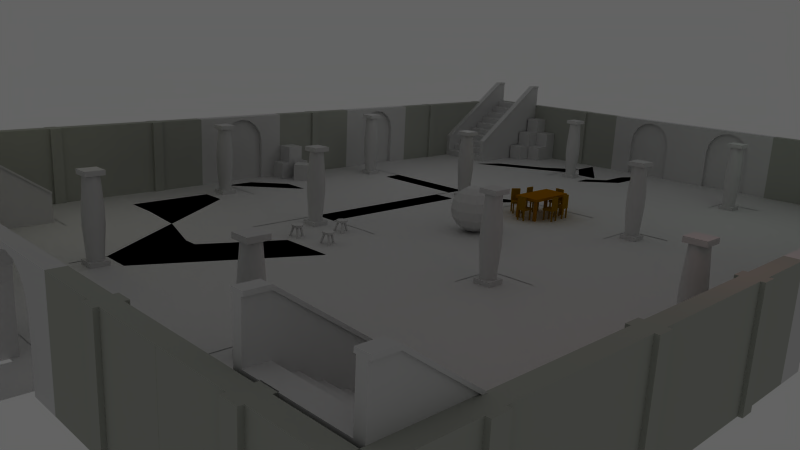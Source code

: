 # Source: navMesh.blend  (saved by Blender 2.49.2; exported with 4.5.12 LTS)
import bpy
from mathutils import Matrix  # noqa: F401  (used for matrix-valued properties, if any)

bpy.ops.wm.read_factory_settings(use_empty=True)
scene = bpy.context.scene
scene.name = 'Scene'

# ---- collections
col_collection_1 = bpy.data.collections.new('Collection 1'); scene.collection.children.link(col_collection_1)

# ---- materials (node trees are filled in below, after node groups)
mat_door2_001 = bpy.data.materials.new('door2.001')
mat_door2_001.alpha_threshold = 0.0
mat_door2_001.roughness = 0.5
mat_door2_001.line_color = (0.0, 0.0, 0.0, 1.0)
mat_roundchair = bpy.data.materials.new('roundchair')
mat_roundchair.alpha_threshold = 0.0
mat_roundchair.roughness = 0.5
mat_roundchair.line_color = (0.0, 0.0, 0.0, 1.0)
mat_woodenbox = bpy.data.materials.new('woodenbox')
mat_woodenbox.alpha_threshold = 0.0
mat_woodenbox.roughness = 0.5
mat_woodenbox.line_color = (0.0, 0.0, 0.0, 1.0)
mat_column = bpy.data.materials.new('column')
mat_column.alpha_threshold = 0.0
mat_column.preview_render_type = 'FLAT'
mat_column.diffuse_color = (0.7858, 0.786, 0.7858, 1.0)
mat_column.roughness = 0.5
mat_column.line_color = (0.0, 0.0, 0.0, 1.0)
mat_chair = bpy.data.materials.new('chair')
mat_chair.alpha_threshold = 0.0
mat_chair.diffuse_color = (0.5415, 0.3674, 0.01925, 1.0)
mat_chair.specular_color = (0.1518, 0.1493, 0.1493)
mat_chair.roughness = 0.5
mat_chair.line_color = (0.0, 0.0, 0.0, 1.0)
mat_door = bpy.data.materials.new('door')
mat_door.alpha_threshold = 0.0
mat_door.roughness = 0.5
mat_door.line_color = (0.0, 0.0, 0.0, 1.0)
mat_staircase = bpy.data.materials.new('staircase')
mat_staircase.alpha_threshold = 0.0
mat_staircase.roughness = 0.5
mat_staircase.line_color = (0.0, 0.0, 0.0, 1.0)
mat_wall = bpy.data.materials.new('wall')
mat_wall.alpha_threshold = 0.0
mat_wall.diffuse_color = (0.6298, 0.642, 0.6055, 1.0)
mat_wall.roughness = 0.5
mat_wall.line_color = (0.0, 0.0, 0.0, 1.0)
mat_floor8x8 = bpy.data.materials.new('floor8x8')
mat_floor8x8.alpha_threshold = 0.0
mat_floor8x8.roughness = 0.5
mat_floor8x8.line_color = (0.0, 0.0, 0.0, 1.0)
mat_table = bpy.data.materials.new('table')
mat_table.alpha_threshold = 0.0
mat_table.diffuse_color = (0.5997, 0.3623, 0.01086, 1.0)
mat_table.specular_color = (0.3903, 0.3839, 0.3839)
mat_table.roughness = 0.5
mat_table.line_color = (0.0, 0.0, 0.0, 1.0)

# ---- material node trees

# ---- world
world_world = bpy.data.worlds.new('World'); scene.world = world_world
world_world.color = (0.3868, 0.3868, 0.3868)
world_world.use_sun_shadow = False
world_world.sun_shadow_jitter_overblur = 0.0
world_world.cycles.sampling_method = 'MANUAL'
world_world.cycles.sample_map_resolution = 256

# ---- cameras
cam_camera = bpy.data.cameras.new('Camera')
cam_camera.passepartout_alpha = 0.2
cam_camera.clip_end = 100.0
cam_camera.lens = 35.0
cam_camera.ortho_scale = 7.314
cam_camera.show_passepartout = False
cam_camera.show_safe_areas = True
cam_camera.dof.focus_distance = 0.0
cam_camera.dof.aperture_fstop = 128.0

# ---- lights
light_spot_003 = bpy.data.lights.new('Spot.003', 'POINT')
light_spot_003.color = (1.0, 0.3865, 0.3629)
light_spot_003.transmission_factor = 0.0
light_spot_003.cutoff_distance = 30.0
light_spot_003.energy = 40.0
light_spot_003.shadow_buffer_clip_start = 1.001
light_spot_003.shadow_soft_size = 1.0
light_spot_003.shadow_maximum_resolution = 0.006
light_spot_003.use_absolute_resolution = True
light_spot_003.cycles.use_multiple_importance_sampling = False
light_spot_002 = bpy.data.lights.new('Spot.002', 'POINT')
light_spot_002.color = (1.0, 1.0, 0.5045)
light_spot_002.transmission_factor = 0.0
light_spot_002.cutoff_distance = 30.0
light_spot_002.energy = 40.0
light_spot_002.shadow_buffer_clip_start = 1.001
light_spot_002.shadow_soft_size = 1.0
light_spot_002.shadow_maximum_resolution = 0.006
light_spot_002.use_absolute_resolution = True
light_spot_002.cycles.use_multiple_importance_sampling = False
light_spot_001 = bpy.data.lights.new('Spot.001', 'POINT')
light_spot_001.transmission_factor = 0.0
light_spot_001.cutoff_distance = 30.0
light_spot_001.energy = 52.81
light_spot_001.shadow_buffer_clip_start = 1.001
light_spot_001.shadow_soft_size = 1.0
light_spot_001.shadow_maximum_resolution = 0.006
light_spot_001.use_absolute_resolution = True
light_spot_001.cycles.use_multiple_importance_sampling = False
light_spot = bpy.data.lights.new('Spot', 'POINT')
light_spot.color = (0.5989, 0.8348, 0.6343)
light_spot.transmission_factor = 0.0
light_spot.cutoff_distance = 30.0
light_spot.energy = 60.0
light_spot.shadow_buffer_clip_start = 1.001
light_spot.shadow_soft_size = 1.0
light_spot.shadow_maximum_resolution = 0.006
light_spot.use_absolute_resolution = True
light_spot.cycles.use_multiple_importance_sampling = False

# ---- meshes
me_playerpos = bpy.data.meshes.new('playerPos')
me_playerpos.from_pydata([(0.0, 0.0, 1.0), (0.3827, 0.0, 0.9239), (0.7071, 0.0, 0.7071), (0.9239, 0.0, 0.3827), (1.0, 0.0, -1.391e-08), (0.9239, 0.0, -0.3827), (0.7071, 0.0, -0.7071), (0.3827, 0.0, -0.9239), (0.2706, 0.2706, -0.9239), (0.5, 0.5, -0.7071), (0.6533, 0.6533, -0.3827), (0.7071, 0.7071, 0.0), (0.6533, 0.6533, 0.3827), (0.5, 0.5, 0.7071), (0.2706, 0.2706, 0.9239), (-3.72e-08, 0.3827, 0.9239), (-5.088e-08, 0.7071, 0.7071), (-8.109e-08, 0.9239, 0.3827), (-8.429e-08, 1.0, 0.0), (-8.109e-08, 0.9239, -0.3827), (-5.088e-08, 0.7071, -0.7071), (-1.613e-08, 0.3827, -0.9239), (-0.2706, 0.2706, -0.9239), (-0.5, 0.5, -0.7071), (-0.6533, 0.6533, -0.3827), (-0.7071, 0.7071, 0.0), (-0.6533, 0.6533, 0.3827), (-0.5, 0.5, 0.7071), (-0.2706, 0.2706, 0.9239), (-0.3827, -7.935e-08, 0.9239), (-0.7071, -1.141e-07, 0.7071), (-0.9239, -1.654e-07, 0.3827), (-1.0, -1.686e-07, 0.0), (-0.9239, -1.654e-07, -0.3827), (-0.7071, -9.302e-08, -0.7071), (-0.3827, -3.72e-08, -0.9239), (-6.159e-08, -1.013e-14, -1.0), (-0.2706, -0.2706, -0.9239), (-0.5, -0.5, -0.7071), (-0.6533, -0.6533, -0.3827), (-0.7071, -0.7071, 0.0), (-0.6533, -0.6533, 0.3827), (-0.5, -0.5, 0.7071), (-0.2706, -0.2706, 0.9239), (1.215e-07, -0.3827, 0.9239), (1.773e-07, -0.7071, 0.7071), (2.497e-07, -0.9239, 0.3827), (2.529e-07, -1.0, 0.0), (2.497e-07, -0.9239, -0.3827), (1.562e-07, -0.7071, -0.7071), (7.935e-08, -0.3827, -0.9239), (0.2706, -0.2706, -0.9239), (0.5, -0.5, -0.7071), (0.6533, -0.6533, -0.3827), (0.7071, -0.7071, 0.0), (0.6533, -0.6533, 0.3827), (0.5, -0.5, 0.7071), (0.2706, -0.2706, 0.9239)], [], [(36, 8, 7), (7, 8, 9, 6), (6, 9, 10, 5), (5, 10, 11, 4), (4, 11, 12, 3), (3, 12, 13, 2), (2, 13, 14, 1), (14, 0, 1), (15, 0, 14), (13, 16, 15, 14), (12, 17, 16, 13), (11, 18, 17, 12), (10, 19, 18, 11), (9, 20, 19, 10), (8, 21, 20, 9), (36, 21, 8), (36, 22, 21), (21, 22, 23, 20), (20, 23, 24, 19), (19, 24, 25, 18), (18, 25, 26, 17), (17, 26, 27, 16), (16, 27, 28, 15), (28, 0, 15), (29, 0, 28), (27, 30, 29, 28), (26, 31, 30, 27), (25, 32, 31, 26), (24, 33, 32, 25), (23, 34, 33, 24), (22, 35, 34, 23), (36, 35, 22), (36, 37, 35), (35, 37, 38, 34), (34, 38, 39, 33), (33, 39, 40, 32), (32, 40, 41, 31), (31, 41, 42, 30), (30, 42, 43, 29), (43, 0, 29), (44, 0, 43), (42, 45, 44, 43), (41, 46, 45, 42), (40, 47, 46, 41), (39, 48, 47, 40), (38, 49, 48, 39), (37, 50, 49, 38), (36, 50, 37), (36, 51, 50), (50, 51, 52, 49), (49, 52, 53, 48), (48, 53, 54, 47), (47, 54, 55, 46), (46, 55, 56, 45), (45, 56, 57, 44), (57, 0, 44), (1, 0, 57), (56, 2, 1, 57), (55, 3, 2, 56), (54, 4, 3, 55), (53, 5, 4, 54), (52, 6, 5, 53), (51, 7, 6, 52), (36, 7, 51)])
me_playerpos.use_remesh_preserve_volume = False
me_playerpos.use_remesh_preserve_attributes = False
me_playerpos.use_mirror_vertex_groups = False
me_playerpos.update()
me_navmesh = bpy.data.meshes.new('navMesh')
me_navmesh.from_pydata([(-1.758, -13.1, 0.0), (-8.516, -13.54, 0.0), (-5.946, -8.177, 0.0), (-1.758, -6.787, 0.0), (-1.758, -15.02, 0.0), (-8.516, -14.7, 0.0), (-3.905, -17.54, 0.0), (-6.363, -17.54, 0.0), (-0.1607, -15.02, 0.0), (-2.307, -17.54, 0.0), (2.378, -15.02, 0.0), (2.196, -17.54, 0.0), (-0.1607, -13.1, 0.0), (3.411, -13.1, 0.0), (-0.161, -6.787, 0.0), (4.068, -7.029, 0.0), (6.084, -13.1, 0.0), (6.084, -7.029, 0.0), (-9.64, -14.7, 0.0), (-7.953, -17.54, 0.0), (-12.75, -15.02, 0.0), (-12.27, -17.54, 0.0), (-9.64, -13.54, 0.0), (-13.66, -13.17, 0.0), (-9.995, -8.177, 0.0), (-14.21, -6.909, 0.0), (-16.23, -13.17, 0.0), (-16.23, -6.909, 0.0), (-6.844, -5.297, 0.0), (-1.758, -5.206, 0.0), (-9.995, -5.296, 0.0), (-14.21, -5.296, 0.0), (-0.161, -5.205, 0.0), (4.068, -5.085, 0.0), (-6.844, -0.1064, 0.0), (-3.607, -0.1064, 0.0), (-9.995, 1.134, 0.0), (-13.97, -2.958, 0.0), (-1.693, 0.9968, 0.0), (3.857, 0.9964, 0.0), (5.983, -5.085, 0.0), (5.983, 0.9964, 0.0), (-16.24, -5.296, 0.0), (-16.24, -2.958, 0.0), (-13.97, 1.134, 0.0), (-8.2, -5.296, 0.0), (-8.2, 1.134, 0.0), (-0.161, 0.9964, 0.0), (-6.844, 3.384, 0.0), (-3.607, 3.384, 0.0), (-1.693, 2.742, 0.0), (3.857, 2.742, 0.0), (-8.2, 2.742, 0.0), (-0.161, 2.742, 0.0), (-16.32, 1.134, 0.0), (-9.995, 2.696, 0.0), (-13.97, 2.696, 0.0), (-6.844, 9.155, 0.0), (-3.607, 9.155, 0.0), (-1.693, 9.242, 0.0), (3.857, 8.513, 0.0), (-8.2, 9.181, 0.0), (-0.161, 9.241, 0.0), (-9.995, 9.135, 0.0), (-13.97, 8.467, 0.0), (-16.34, 2.696, 0.0), (-16.34, 8.467, 0.0), (6.165, 2.742, 0.0), (6.165, 8.513, 0.0), (-6.844, 10.68, 0.0), (-3.607, 10.68, 0.0), (-1.693, 10.68, 0.0), (3.857, 10.68, 0.0), (-8.2, 10.68, 0.0), (-0.161, 10.68, 0.0), (-9.995, 10.68, 0.0), (-12.61, 10.68, 0.0), (-6.844, 13.32, 0.0), (-3.607, 13.32, 0.0), (-1.693, 13.32, 0.0), (3.857, 13.32, 0.0), (-8.2, 13.32, 0.0), (-0.161, 13.32, 0.0), (-9.995, 13.32, 0.0), (-12.61, 13.32, 0.0), (-3.905, -20.32, 0.0), (-6.363, -20.32, 0.0), (-2.307, -20.32, 0.0), (-7.953, -20.32, 0.0)], [], [(0, 2, 3), (0, 1, 2), (1, 4, 5), (0, 4, 1), (4, 6, 5), (5, 6, 7), (8, 10, 11), (8, 11, 9), (4, 8, 9), (4, 9, 6), (0, 3, 12), (8, 12, 10), (10, 12, 13), (3, 14, 12), (12, 14, 13), (13, 14, 15), (13, 15, 17), (13, 17, 16), (5, 7, 18), (7, 19, 18), (25, 26, 27), (23, 26, 25), (22, 24, 25), (22, 23, 25), (1, 24, 22), (1, 2, 24), (20, 23, 22), (18, 20, 22), (18, 21, 20), (18, 19, 21), (33, 39, 41), (33, 41, 40), (14, 33, 15), (14, 32, 33), (29, 35, 38), (3, 28, 29), (2, 28, 3), (28, 35, 29), (28, 34, 35), (31, 36, 37), (30, 36, 31), (24, 30, 31), (24, 31, 25), (36, 44, 37), (28, 46, 34), (28, 45, 46), (30, 46, 45), (30, 36, 46), (29, 38, 32), (32, 38, 47), (32, 47, 39), (32, 39, 33), (37, 44, 54), (37, 42, 43), (31, 37, 42), (39, 47, 53), (39, 53, 51), (35, 49, 50), (35, 50, 38), (46, 48, 52), (34, 46, 48), (36, 55, 44), (44, 55, 56), (64, 65, 66), (56, 65, 64), (56, 64, 63), (55, 56, 63), (55, 63, 61), (52, 55, 61), (48, 57, 58), (48, 58, 49), (49, 58, 59), (49, 59, 50), (50, 59, 53), (53, 59, 62), (53, 62, 60), (51, 53, 60), (51, 60, 68), (51, 68, 67), (52, 61, 57), (48, 52, 57), (64, 75, 76), (63, 64, 75), (60, 62, 72), (62, 74, 72), (72, 74, 80), (74, 82, 80), (71, 79, 82), (71, 82, 74), (58, 70, 71), (58, 71, 59), (70, 78, 71), (71, 78, 79), (57, 70, 58), (57, 69, 70), (69, 77, 78), (69, 78, 70), (61, 69, 73), (57, 61, 69), (69, 81, 73), (69, 77, 81), (73, 75, 83), (73, 81, 83), (76, 83, 84), (75, 83, 76), (6, 9, 85), (9, 87, 85), (7, 86, 19), (19, 86, 88)])
me_navmesh.polygons.foreach_set('use_smooth', [True] * 109)
me_navmesh.materials.append(None)
me_navmesh.use_remesh_preserve_volume = False
me_navmesh.use_remesh_preserve_attributes = False
me_navmesh.use_mirror_vertex_groups = False
me_navmesh.update()
me_door2 = bpy.data.meshes.new('door2')
me_door2.from_pydata([(2.0, 0.2, -1.852), (2.0, -0.2, -1.852), (-2.0, -0.2, -1.852), (-2.0, 0.2, -1.852), (2.0, 0.2, 0.9481), (2.0, -0.2, 0.9481), (-2.0, -0.2, 0.9481), (-2.0, 0.2, 0.9481), (0.7071, -0.2, 0.5296), (0.9239, -0.2, 0.2052), (1.0, -0.2, -0.1775), (-1.0, -0.2, -0.1775), (-0.9239, -0.2, 0.2052), (-0.7071, -0.2, 0.5296), (-0.3827, -0.2, 0.7464), (3.722e-07, -0.2, 0.8225), (0.3827, -0.2, 0.7464), (1.0, -0.2, -1.852), (-1.0, -0.2, -1.852), (0.9239, 0.2, 0.2052), (0.7071, 0.2, 0.5296), (1.0, 0.2, -0.1775), (-0.9239, 0.2, 0.2052), (-1.0, 0.2, -0.1775), (-0.7071, 0.2, 0.5296), (-0.3827, 0.2, 0.7464), (3.722e-07, 0.2, 0.8225), (0.3827, 0.2, 0.7464), (1.0, 0.2, -1.852), (-1.0, 0.2, -1.852), (2.0, 0.2, -0.1775), (2.0, -0.2, -0.1775), (0.7071, -0.2, 0.9481), (0.7071, 0.2, 0.9481), (0.3827, -0.2, 0.9481), (0.3827, 0.2, 0.9481), (5.109e-09, -0.2, 0.9481), (5.109e-09, 0.2, 0.9481), (-0.3827, -0.2, 0.9481), (-0.3827, 0.2, 0.9481), (-0.7071, -0.2, 0.9481), (-0.7071, 0.2, 0.9481), (-2.0, -0.2, -0.1775), (-2.0, 0.2, -0.1775)], [], [(4, 5, 31, 30), (0, 30, 31, 1), (1, 31, 10, 17), (5, 9, 10, 31), (0, 28, 21, 30), (4, 30, 21, 19), (4, 33, 32, 5), (32, 33, 35, 34), (34, 35, 37, 36), (36, 37, 39, 38), (38, 39, 41, 40), (6, 40, 41, 7), (5, 32, 8, 9), (8, 32, 34, 16), (15, 16, 34, 36), (14, 15, 36, 38), (13, 14, 38, 40), (6, 12, 13, 40), (6, 7, 43, 42), (2, 42, 43, 3), (11, 42, 2, 18), (11, 12, 6, 42), (4, 19, 20, 33), (20, 27, 35, 33), (26, 37, 35, 27), (25, 39, 37, 26), (24, 41, 39, 25), (7, 41, 24, 22), (7, 22, 23, 43), (23, 29, 3, 43), (0, 1, 17, 28), (10, 21, 28, 17), (9, 19, 21, 10), (8, 20, 19, 9), (8, 16, 27, 20), (15, 26, 27, 16), (14, 25, 26, 15), (13, 24, 25, 14), (12, 22, 24, 13), (2, 3, 29, 18), (11, 23, 22, 12), (11, 18, 29, 23)])
_uv = me_door2.uv_layers.new(name='UVTex')
_uv.uv.foreach_set('vector', [0.7783, 0.8112, 0.8459, 0.8112, 0.8459, 0.5692, 0.7783, 0.5692, 0.7783, 0.2134, 0.7783, 0.5692, 0.8459, 0.5692, 0.8459, 0.2134, 0.7783, 0.2134, 0.7783, 0.5692, 0.5276, 0.5692, 0.5276, 0.2134, 0.7783, 0.8112, 0.5156, 0.6369, 0.5276, 0.5692, 0.7783, 0.5692, 0.7783, 0.2134, 0.5276, 0.2134, 0.5276, 0.5692, 0.7783, 0.5692, 0.7783, 0.8112, 0.7783, 0.5692, 0.5276, 0.5692, 0.5156, 0.6369, 0.7783, 0.8112, 0.4791, 0.8112, 0.4791, 0.8867, 0.7783, 0.8867, 0.4791, 0.8867, 0.4791, 0.8112, 0.4206, 0.8112, 0.4206, 0.8867, 0.4206, 0.8867, 0.4206, 0.8112, 0.3447, 0.8112, 0.3449, 0.8867, 0.3449, 0.8867, 0.3447, 0.8112, 0.4206, 0.8112, 0.4206, 0.8867, 0.4206, 0.8867, 0.4206, 0.8112, 0.4791, 0.8112, 0.4791, 0.8867, 0.7783, 0.8867, 0.4791, 0.8867, 0.4791, 0.8112, 0.7783, 0.8112, 0.7783, 0.8112, 0.4791, 0.8112, 0.4791, 0.7063, 0.5156, 0.6369, 0.4791, 0.7063, 0.4791, 0.8112, 0.4206, 0.8112, 0.4206, 0.7527, 0.3456, 0.7682, 0.4206, 0.7527, 0.4206, 0.8112, 0.3447, 0.8112, 0.4206, 0.7527, 0.3456, 0.7682, 0.3447, 0.8112, 0.4206, 0.8112, 0.4791, 0.7063, 0.4206, 0.7527, 0.4206, 0.8112, 0.4791, 0.8112, 0.7783, 0.8112, 0.5156, 0.6369, 0.4791, 0.7063, 0.4791, 0.8112, 0.8459, 0.8112, 0.7783, 0.8112, 0.7783, 0.5692, 0.8459, 0.5692, 0.8459, 0.2134, 0.8459, 0.5692, 0.7783, 0.5692, 0.7783, 0.2134, 0.5276, 0.5692, 0.7783, 0.5692, 0.7783, 0.2134, 0.5276, 0.2134, 0.5276, 0.5692, 0.5156, 0.6369, 0.7783, 0.8112, 0.7783, 0.5692, 0.7783, 0.8112, 0.5156, 0.6369, 0.4791, 0.7063, 0.4791, 0.8112, 0.4791, 0.7063, 0.4206, 0.7527, 0.4206, 0.8112, 0.4791, 0.8112, 0.3456, 0.7682, 0.3447, 0.8112, 0.4206, 0.8112, 0.4206, 0.7527, 0.4206, 0.7527, 0.4206, 0.8112, 0.3447, 0.8112, 0.3456, 0.7682, 0.4791, 0.7063, 0.4791, 0.8112, 0.4206, 0.8112, 0.4206, 0.7527, 0.7783, 0.8112, 0.4791, 0.8112, 0.4791, 0.7063, 0.5156, 0.6369, 0.7783, 0.8112, 0.5156, 0.6369, 0.5276, 0.5692, 0.7783, 0.5692, 0.5276, 0.5692, 0.5276, 0.2134, 0.7783, 0.2134, 0.7783, 0.5692, 0.7783, 0.1381, 0.7783, 0.2134, 0.5276, 0.2134, 0.5276, 0.1381, 0.1762, 0.7159, 0.2299, 0.7159, 0.2299, 0.9408, 0.1762, 0.9408, 0.1762, 0.6635, 0.2299, 0.6635, 0.2299, 0.7159, 0.1762, 0.7159, 0.1762, 0.6111, 0.2299, 0.6111, 0.2299, 0.6635, 0.1762, 0.6635, 0.1762, 0.6111, 0.1762, 0.5587, 0.2299, 0.5587, 0.2299, 0.6111, 0.1762, 0.5063, 0.2299, 0.5063, 0.2299, 0.5587, 0.1762, 0.5587, 0.1762, 0.4539, 0.2299, 0.4539, 0.2299, 0.5063, 0.1762, 0.5063, 0.1762, 0.4015, 0.2299, 0.4015, 0.2299, 0.4539, 0.1762, 0.4539, 0.1762, 0.3491, 0.2299, 0.3491, 0.2299, 0.4015, 0.1762, 0.4015, 0.7783, 0.2134, 0.7783, 0.1381, 0.5276, 0.1381, 0.5276, 0.2134, 0.1762, 0.2967, 0.2299, 0.2967, 0.2299, 0.3491, 0.1762, 0.3491, 0.1762, 0.2967, 0.1762, 0.07182, 0.2299, 0.07182, 0.2299, 0.2967])
me_door2.materials.append(mat_door2_001)
me_door2.use_remesh_preserve_volume = False
me_door2.use_remesh_preserve_attributes = False
me_door2.use_mirror_vertex_groups = False
me_door2.update()
me_roundchair = bpy.data.meshes.new('roundchair')
me_roundchair.from_pydata([(0.1426, 0.1486, 0.08847), (0.2012, 0.007151, 0.08847), (0.1426, -0.1343, 0.08847), (0.001209, -0.1928, 0.08847), (-0.1402, -0.1343, 0.08847), (-0.1988, 0.007151, 0.08847), (-0.1402, 0.1486, 0.08847), (0.001209, 0.2072, 0.08847), (0.1426, 0.1486, 0.1585), (0.2012, 0.007151, 0.1585), (0.1426, -0.1343, 0.1585), (0.001209, -0.1928, 0.1585), (-0.1402, -0.1343, 0.1585), (-0.1988, 0.007151, 0.1585), (-0.1402, 0.1486, 0.1585), (0.001209, 0.2072, 0.1585), (0.001209, 0.007151, 0.08847), (0.001209, 0.007151, 0.1585), (-0.06316, -0.04596, 0.08959), (-0.1875, -0.1133, -0.2748), (-0.2449, -0.09619, -0.2748), (-0.1205, -0.02888, 0.08959), (-0.08024, -0.1034, 0.08959), (-0.2046, -0.1707, -0.2748), (-0.262, -0.1536, -0.2748), (-0.1376, -0.08627, 0.08959), (0.07854, -0.09775, 0.08959), (0.1981, -0.1737, -0.2748), (0.2565, -0.1602, -0.2748), (0.137, -0.0846, 0.08959), (0.06539, -0.03933, 0.08959), (0.185, -0.1153, -0.2748), (0.2433, -0.1018, -0.2748), (0.1238, -0.02619, 0.08959), (0.02885, 0.1636, 0.08959), (0.02885, 0.2633, -0.2748), (-0.03102, 0.2633, -0.2748), (-0.03102, 0.1636, 0.08959), (0.02885, 0.1038, 0.08959), (0.02885, 0.2034, -0.2748), (-0.03102, 0.2034, -0.2748), (-0.03102, 0.1038, 0.08959)], [], [(16, 0, 1), (17, 9, 8), (16, 1, 2), (17, 10, 9), (16, 2, 3), (17, 11, 10), (16, 3, 4), (17, 12, 11), (16, 4, 5), (17, 13, 12), (16, 5, 6), (17, 14, 13), (16, 6, 7), (17, 15, 14), (7, 0, 16), (17, 8, 15), (0, 8, 9, 1), (1, 9, 10, 2), (2, 10, 11, 3), (3, 11, 12, 4), (4, 12, 13, 5), (5, 13, 14, 6), (6, 14, 15, 7), (8, 0, 7, 15), (20, 21, 18, 19), (22, 25, 24, 23), (18, 22, 23, 19), (19, 23, 24, 20), (20, 24, 25, 21), (31, 27, 26, 30), (32, 28, 27, 31), (33, 29, 28, 32), (29, 26, 27, 28), (31, 30, 33, 32), (36, 37, 34, 35), (38, 41, 40, 39), (34, 38, 39, 35), (35, 39, 40, 36), (36, 40, 41, 37)])
_uv = me_roundchair.uv_layers.new(name='UVTex')
_uv.uv.foreach_set('vector', [0.7353, 0.6031, 0.8313, 0.3713, 0.9671, 0.5071, 0.7353, 0.6031, 0.9671, 0.5071, 0.9671, 0.6992, 0.7353, 0.6031, 0.9671, 0.5071, 0.9671, 0.6992, 0.7353, 0.6031, 0.8313, 0.3713, 0.9671, 0.5071, 0.7353, 0.6031, 0.9671, 0.6992, 0.8313, 0.835, 0.7353, 0.6031, 0.6393, 0.3713, 0.8313, 0.3713, 0.7353, 0.6031, 0.8313, 0.835, 0.6393, 0.835, 0.7353, 0.6031, 0.5034, 0.5071, 0.6393, 0.3713, 0.7353, 0.6031, 0.6393, 0.835, 0.5034, 0.6992, 0.7353, 0.6031, 0.5034, 0.6992, 0.5034, 0.5071, 0.7353, 0.6031, 0.5034, 0.6992, 0.5034, 0.5071, 0.7353, 0.6031, 0.6393, 0.835, 0.5034, 0.6992, 0.7353, 0.6031, 0.5034, 0.5071, 0.6393, 0.3713, 0.7353, 0.6031, 0.8313, 0.835, 0.6393, 0.835, 0.6393, 0.3713, 0.8313, 0.3713, 0.7353, 0.6031, 0.7353, 0.6031, 0.9671, 0.6992, 0.8313, 0.835, 0.1106, 0.08854, 0.1106, 0.04206, 0.2123, 0.04206, 0.2123, 0.08854, 0.2123, 0.08854, 0.2123, 0.04206, 0.3139, 0.04206, 0.3139, 0.08854, 0.3139, 0.08854, 0.3139, 0.04206, 0.4156, 0.04206, 0.4156, 0.08854, 0.4156, 0.08854, 0.4156, 0.04206, 0.5172, 0.04206, 0.5172, 0.08854, 0.5172, 0.08854, 0.5172, 0.04206, 0.6188, 0.04206, 0.6188, 0.08854, 0.6188, 0.08854, 0.6188, 0.04206, 0.7205, 0.04206, 0.7205, 0.08854, 0.7205, 0.08854, 0.7205, 0.04206, 0.8221, 0.04206, 0.8221, 0.08854, 0.9238, 0.04206, 0.9238, 0.08854, 0.8221, 0.08854, 0.8221, 0.04206, 0.2033, 0.3662, 0.2033, 0.9253, 0.1252, 0.9253, 0.1252, 0.3662, 0.3358, 0.9253, 0.2708, 0.9253, 0.2708, 0.3662, 0.3358, 0.3662, 0.4039, 0.9253, 0.3358, 0.9253, 0.3358, 0.3662, 0.4039, 0.3662, 0.2033, 0.2968, 0.2708, 0.2968, 0.2708, 0.3662, 0.2033, 0.3662, 0.2033, 0.3662, 0.2708, 0.3662, 0.2708, 0.9253, 0.2033, 0.9253, 0.1252, 0.3662, 0.2033, 0.3662, 0.2033, 0.9253, 0.1252, 0.9253, 0.2708, 0.2968, 0.2708, 0.3662, 0.2033, 0.3662, 0.2033, 0.2968, 0.3358, 0.9253, 0.2708, 0.9253, 0.2708, 0.3662, 0.3358, 0.3662, 0.2708, 0.9253, 0.2033, 0.9253, 0.2033, 0.3662, 0.2708, 0.3662, 0.4039, 0.3662, 0.4039, 0.9253, 0.3358, 0.9253, 0.3358, 0.3662, 0.3358, 0.3662, 0.3358, 0.9253, 0.2708, 0.9253, 0.2708, 0.3662, 0.2033, 0.9253, 0.1252, 0.9253, 0.1252, 0.3662, 0.2033, 0.3662, 0.2708, 0.9253, 0.2033, 0.9253, 0.2033, 0.3662, 0.2708, 0.3662, 0.2708, 0.3662, 0.2033, 0.3662, 0.2033, 0.2968, 0.2708, 0.2968, 0.3358, 0.3662, 0.4039, 0.3662, 0.4039, 0.9253, 0.3358, 0.9253])
me_roundchair.materials.append(mat_roundchair)
me_roundchair.use_remesh_preserve_volume = False
me_roundchair.use_remesh_preserve_attributes = False
me_roundchair.use_mirror_vertex_groups = False
me_roundchair.update()
me_woodenbox = bpy.data.meshes.new('woodenbox')
me_woodenbox.from_pydata([(0.35, 0.35, -0.35), (0.35, -0.35, -0.35), (-0.35, -0.35, -0.35), (-0.35, 0.35, -0.35), (0.35, 0.35, 0.35), (0.35, -0.35, 0.35), (-0.35, -0.35, 0.35), (-0.35, 0.35, 0.35)], [], [(0, 1, 2, 3), (4, 7, 6, 5), (0, 4, 5, 1), (1, 5, 6, 2), (2, 6, 7, 3), (4, 0, 3, 7)])
_uv = me_woodenbox.uv_layers.new(name='UVTex')
_uv.uv.foreach_set('vector', [0.0, 0.0, 1.0, 0.0, 1.0, 1.0, 0.0, 1.0, 0.0, 0.0, 1.0, 0.0, 1.0, 1.0, 0.0, 1.0, 0.0, 0.0, 1.0, 0.0, 1.0, 1.0, 0.0, 1.0, 0.0, 0.0, 1.0, 0.0, 1.0, 1.0, 0.0, 1.0, 0.0, 0.0, 1.0, 0.0, 1.0, 1.0, 0.0, 1.0, 0.0, 0.0, 1.0, 0.0, 1.0, 1.0, 0.0, 1.0])
me_woodenbox.materials.append(mat_woodenbox)
me_woodenbox.use_remesh_preserve_volume = False
me_woodenbox.use_remesh_preserve_attributes = False
me_woodenbox.use_mirror_vertex_groups = False
me_woodenbox.update()
me_column = bpy.data.meshes.new('column')
me_column.from_pydata([(0.3026, 0.3009, -1.4), (0.3026, -0.2991, -1.4), (-0.2974, -0.2991, -1.4), (-0.2974, 0.3009, -1.4), (0.3026, 0.3009, -1.25), (0.3026, -0.2991, -1.25), (-0.2974, -0.2991, -1.25), (-0.2974, 0.3009, -1.25), (-0.2974, 0.3009, 1.4), (-0.2974, -0.2991, 1.4), (0.3026, -0.2991, 1.4), (0.3026, 0.3009, 1.4), (-0.2974, 0.3009, 1.25), (-0.2974, -0.2991, 1.25), (0.3026, -0.2991, 1.25), (0.3026, 0.3009, 1.25), (0.2261, 0.2263, 0.225), (0.2682, 0.1743, 0.225), (0.2986, 0.1146, 0.225), (0.3159, 0.04998, 0.225), (0.3194, -0.01687, 0.225), (0.309, -0.083, 0.225), (0.285, -0.1455, 0.225), (0.2485, -0.2016, 0.225), (0.2012, -0.249, 0.225), (0.145, -0.2854, 0.225), (0.08254, -0.3094, 0.225), (0.01641, -0.3199, 0.225), (-0.05044, -0.3164, 0.225), (-0.1151, -0.2991, 0.225), (-0.1748, -0.2687, 0.225), (-0.2268, -0.2266, 0.225), (-0.2689, -0.1745, 0.225), (-0.2993, -0.1149, 0.225), (-0.3166, -0.05021, 0.225), (-0.3201, 0.01665, 0.225), (-0.3097, 0.08277, 0.225), (-0.2857, 0.1453, 0.225), (-0.2492, 0.2014, 0.225), (-0.2019, 0.2488, 0.225), (-0.1457, 0.2852, 0.225), (-0.08323, 0.3092, 0.225), (-0.01711, 0.3197, 0.225), (0.04975, 0.3162, 0.225), (0.1144, 0.2989, 0.225), (0.1741, 0.2685, 0.225), (0.173, 0.1733, 1.25), (0.2053, 0.1334, 1.25), (0.2286, 0.08776, 1.25), (0.2418, 0.03825, 1.25), (0.2445, -0.01295, 1.25), (0.2365, -0.06358, 1.25), (0.2181, -0.1114, 1.25), (0.1902, -0.1544, 1.25), (0.154, -0.1907, 1.25), (0.111, -0.2186, 1.25), (0.06312, -0.237, 1.25), (0.01249, -0.245, 1.25), (-0.03871, -0.2423, 1.25), (-0.08822, -0.229, 1.25), (-0.1339, -0.2058, 1.25), (-0.1737, -0.1735, 1.25), (-0.206, -0.1337, 1.25), (-0.2293, -0.08799, 1.25), (-0.2425, -0.03848, 1.25), (-0.2452, 0.01272, 1.25), (-0.2372, 0.06335, 1.25), (-0.2188, 0.1112, 1.25), (-0.1909, 0.1542, 1.25), (-0.1547, 0.1905, 1.25), (-0.1117, 0.2184, 1.25), (-0.06382, 0.2367, 1.25), (-0.01318, 0.2448, 1.25), (0.03801, 0.2421, 1.25), (0.08753, 0.2288, 1.25), (0.1332, 0.2055, 1.25), (0.1741, 0.2685, -0.2244), (0.1144, 0.2989, -0.2244), (0.04975, 0.3162, -0.2244), (-0.01711, 0.3197, -0.2244), (-0.08323, 0.3092, -0.2244), (-0.1457, 0.2852, -0.2244), (-0.2019, 0.2488, -0.2244), (-0.2492, 0.2014, -0.2244), (-0.2857, 0.1453, -0.2244), (-0.3097, 0.08277, -0.2244), (-0.3201, 0.01665, -0.2244), (-0.3166, -0.05021, -0.2244), (-0.2993, -0.1149, -0.2244), (-0.2689, -0.1745, -0.2244), (-0.2268, -0.2266, -0.2244), (-0.1748, -0.2687, -0.2244), (-0.1151, -0.2991, -0.2244), (-0.05044, -0.3164, -0.2244), (0.01641, -0.3199, -0.2244), (0.08254, -0.3094, -0.2244), (0.145, -0.2854, -0.2244), (0.2012, -0.249, -0.2244), (0.2485, -0.2016, -0.2244), (0.285, -0.1455, -0.2244), (0.309, -0.083, -0.2244), (0.3194, -0.01687, -0.2244), (0.3159, 0.04998, -0.2244), (0.2986, 0.1146, -0.2244), (0.2682, 0.1743, -0.2244), (0.2261, 0.2263, -0.2244), (0.1722, 0.1724, -1.25), (0.2043, 0.1328, -1.25), (0.2275, 0.08733, -1.25), (0.2407, 0.03806, -1.25), (0.2433, -0.01289, -1.25), (0.2354, -0.06327, -1.25), (0.2171, -0.1109, -1.25), (0.1893, -0.1537, -1.25), (0.1532, -0.1898, -1.25), (0.1104, -0.2175, -1.25), (0.06281, -0.2358, -1.25), (0.01242, -0.2438, -1.25), (-0.03852, -0.2411, -1.25), (-0.0878, -0.2279, -1.25), (-0.1333, -0.2048, -1.25), (-0.1729, -0.1727, -1.25), (-0.205, -0.133, -1.25), (-0.2282, -0.08756, -1.25), (-0.2414, -0.03829, -1.25), (-0.244, 0.01266, -1.25), (-0.2361, 0.06304, -1.25), (-0.2178, 0.1107, -1.25), (-0.19, 0.1535, -1.25), (-0.1539, 0.1895, -1.25), (-0.1111, 0.2173, -1.25), (-0.0635, 0.2356, -1.25), (-0.01312, 0.2436, -1.25), (0.03783, 0.2409, -1.25), (0.0871, 0.2277, -1.25), (0.1326, 0.2045, -1.25)], [], [(0, 1, 2, 3), (4, 7, 6, 5), (0, 4, 5, 1), (1, 5, 6, 2), (2, 6, 7, 3), (4, 0, 3, 7), (11, 15, 12, 8), (13, 9, 8, 12), (14, 10, 9, 13), (15, 11, 10, 14), (11, 8, 9, 10), (15, 14, 13, 12), (16, 46, 47, 17), (17, 47, 48, 18), (18, 48, 49, 19), (19, 49, 50, 20), (20, 50, 51, 21), (21, 51, 52, 22), (22, 52, 53, 23), (23, 53, 54, 24), (24, 54, 55, 25), (25, 55, 56, 26), (26, 56, 57, 27), (27, 57, 58, 28), (28, 58, 59, 29), (29, 59, 60, 30), (30, 60, 61, 31), (31, 61, 62, 32), (32, 62, 63, 33), (33, 63, 64, 34), (34, 64, 65, 35), (35, 65, 66, 36), (36, 66, 67, 37), (37, 67, 68, 38), (38, 68, 69, 39), (39, 69, 70, 40), (40, 70, 71, 41), (41, 71, 72, 42), (42, 72, 73, 43), (43, 73, 74, 44), (44, 74, 75, 45), (45, 75, 46, 16), (45, 16, 105, 76), (44, 45, 76, 77), (43, 44, 77, 78), (42, 43, 78, 79), (41, 42, 79, 80), (40, 41, 80, 81), (39, 40, 81, 82), (38, 39, 82, 83), (37, 38, 83, 84), (36, 37, 84, 85), (35, 36, 85, 86), (34, 35, 86, 87), (33, 34, 87, 88), (32, 33, 88, 89), (31, 32, 89, 90), (30, 31, 90, 91), (29, 30, 91, 92), (28, 29, 92, 93), (27, 28, 93, 94), (26, 27, 94, 95), (25, 26, 95, 96), (24, 25, 96, 97), (23, 24, 97, 98), (22, 23, 98, 99), (21, 22, 99, 100), (20, 21, 100, 101), (19, 20, 101, 102), (18, 19, 102, 103), (17, 18, 103, 104), (16, 17, 104, 105), (105, 104, 107, 106), (104, 103, 108, 107), (103, 102, 109, 108), (102, 101, 110, 109), (101, 100, 111, 110), (100, 99, 112, 111), (99, 98, 113, 112), (98, 97, 114, 113), (97, 96, 115, 114), (96, 95, 116, 115), (95, 94, 117, 116), (94, 93, 118, 117), (93, 92, 119, 118), (92, 91, 120, 119), (91, 90, 121, 120), (90, 89, 122, 121), (89, 88, 123, 122), (88, 87, 124, 123), (87, 86, 125, 124), (86, 85, 126, 125), (85, 84, 127, 126), (84, 83, 128, 127), (83, 82, 129, 128), (82, 81, 130, 129), (81, 80, 131, 130), (80, 79, 132, 131), (79, 78, 133, 132), (78, 77, 134, 133), (77, 76, 135, 134), (76, 105, 106, 135)])
me_column.polygons.foreach_set('use_smooth', [0, 0, 0, 0, 0, 0, 0, 0, 0, 0, 0, 0, 1, 1, 1, 1, 1, 1, 1, 1, 1, 1, 1, 1, 1, 1, 1, 1, 1, 1, 1, 1, 1, 1, 1, 1, 1, 1, 1, 1, 1, 1, 1, 1, 1, 1, 1, 1, 1, 1, 1, 1, 1, 1, 1, 1, 1, 1, 1, 1, 1, 1, 1, 1, 1, 1, 1, 1, 1, 1, 1, 1, 1, 1, 1, 1, 1, 1, 1, 1, 1, 1, 1, 1, 1, 1, 1, 1, 1, 1, 1, 1, 1, 1, 1, 1, 1, 1, 1, 1, 1, 1])
_uv = me_column.uv_layers.new(name='UVTex')
_uv.uv.foreach_set('vector', [0.5086, 0.06053, 0.5086, 0.2902, 0.271, 0.2902, 0.271, 0.06053, 0.5717, 0.06053, 0.7944, 0.06053, 0.7944, 0.2902, 0.5717, 0.2902, 0.2214, 0.05847, 0.2777, 0.05847, 0.2777, 0.2881, 0.2214, 0.2881, 0.2777, 0.3403, 0.2777, 0.2881, 0.5004, 0.2881, 0.5004, 0.3403, 0.565, 0.2881, 0.5004, 0.2881, 0.5004, 0.05847, 0.565, 0.05847, 0.2777, 0.05847, 0.2777, 0.01213, 0.5004, 0.01213, 0.5004, 0.05847, 0.2777, 0.05847, 0.2777, 0.01213, 0.5004, 0.01213, 0.5004, 0.05847, 0.565, 0.2881, 0.5004, 0.2881, 0.5004, 0.05847, 0.565, 0.05847, 0.2777, 0.3403, 0.2777, 0.2881, 0.5004, 0.2881, 0.5004, 0.3403, 0.2214, 0.05847, 0.2777, 0.05847, 0.2777, 0.2881, 0.2214, 0.2881, 0.2846, 0.06554, 0.4936, 0.06554, 0.4936, 0.2811, 0.2846, 0.2811, 0.8027, 0.05847, 0.8027, 0.2881, 0.565, 0.2881, 0.565, 0.05847, 0.3926, 0.7233, 0.4008, 0.9723, 0.3737, 0.9723, 0.3635, 0.7233, 0.3635, 0.7233, 0.3737, 0.9723, 0.3467, 0.9723, 0.3344, 0.7233, 0.3344, 0.7233, 0.3467, 0.9723, 0.3196, 0.9723, 0.3053, 0.7233, 0.3053, 0.7233, 0.3196, 0.9723, 0.2925, 0.9723, 0.2762, 0.7233, 0.2762, 0.7233, 0.2925, 0.9723, 0.2655, 0.9723, 0.2471, 0.7233, 0.2471, 0.7233, 0.2655, 0.9723, 0.2384, 0.9723, 0.2179, 0.7233, 0.2179, 0.7233, 0.2384, 0.9723, 0.2113, 0.9723, 0.1888, 0.7233, 0.1888, 0.7233, 0.2113, 0.9723, 0.1843, 0.9723, 0.1597, 0.7233, 0.1597, 0.7233, 0.1843, 0.9723, 0.1553, 0.9723, 0.1286, 0.7233, 0.1286, 0.7233, 0.1553, 0.9723, 0.1301, 0.9723, 0.1015, 0.7233, 0.1015, 0.7233, 0.1301, 0.9723, 0.1029, 0.9723, 0.07223, 0.7233, 0.9466, 0.7233, 0.9159, 0.9723, 0.8886, 0.9723, 0.9173, 0.7233, 0.9173, 0.7233, 0.8886, 0.9723, 0.8615, 0.9723, 0.8881, 0.7233, 0.8881, 0.7233, 0.8615, 0.9723, 0.8343, 0.9723, 0.8589, 0.7233, 0.8589, 0.7233, 0.8343, 0.9723, 0.8072, 0.9723, 0.8297, 0.7233, 0.8297, 0.7233, 0.8072, 0.9723, 0.7801, 0.9723, 0.8005, 0.7233, 0.8005, 0.7233, 0.7801, 0.9723, 0.753, 0.9723, 0.7714, 0.7233, 0.7714, 0.7233, 0.753, 0.9723, 0.7258, 0.9723, 0.7422, 0.7233, 0.7422, 0.7233, 0.7258, 0.9723, 0.6987, 0.9723, 0.713, 0.7233, 0.713, 0.7233, 0.6987, 0.9723, 0.6716, 0.9723, 0.6838, 0.7233, 0.6838, 0.7233, 0.6716, 0.9723, 0.6445, 0.9723, 0.6547, 0.7233, 0.6547, 0.7233, 0.6445, 0.9723, 0.6174, 0.9723, 0.6255, 0.7233, 0.6255, 0.7233, 0.6174, 0.9723, 0.5902, 0.9723, 0.5963, 0.7233, 0.5963, 0.7233, 0.5902, 0.9723, 0.5631, 0.9723, 0.5672, 0.7233, 0.5672, 0.7233, 0.5631, 0.9723, 0.536, 0.9723, 0.538, 0.7233, 0.538, 0.7233, 0.536, 0.9723, 0.5089, 0.9723, 0.5089, 0.7233, 0.5089, 0.7233, 0.5089, 0.9723, 0.4818, 0.9723, 0.4797, 0.7233, 0.4797, 0.7233, 0.4818, 0.9723, 0.4547, 0.9723, 0.4506, 0.7233, 0.4506, 0.7233, 0.4547, 0.9723, 0.4277, 0.9723, 0.4215, 0.7233, 0.4215, 0.7233, 0.4277, 0.9723, 0.4008, 0.9723, 0.3926, 0.7233, 0.4215, 0.7233, 0.3926, 0.7233, 0.3926, 0.6026, 0.4215, 0.6026, 0.4506, 0.7233, 0.4215, 0.7233, 0.4215, 0.6026, 0.4506, 0.6026, 0.4797, 0.7233, 0.4506, 0.7233, 0.4506, 0.6026, 0.4797, 0.6026, 0.5089, 0.7233, 0.4797, 0.7233, 0.4797, 0.6026, 0.5089, 0.6026, 0.538, 0.7233, 0.5089, 0.7233, 0.5089, 0.6026, 0.538, 0.6026, 0.5672, 0.7233, 0.538, 0.7233, 0.538, 0.6026, 0.5672, 0.6026, 0.5963, 0.7233, 0.5672, 0.7233, 0.5672, 0.6026, 0.5963, 0.6026, 0.6255, 0.7233, 0.5963, 0.7233, 0.5963, 0.6026, 0.6255, 0.6026, 0.6547, 0.7233, 0.6255, 0.7233, 0.6255, 0.6026, 0.6547, 0.6026, 0.6838, 0.7233, 0.6547, 0.7233, 0.6547, 0.6026, 0.6838, 0.6026, 0.713, 0.7233, 0.6838, 0.7233, 0.6838, 0.6026, 0.713, 0.6026, 0.7422, 0.7233, 0.713, 0.7233, 0.713, 0.6026, 0.7422, 0.6026, 0.7714, 0.7233, 0.7422, 0.7233, 0.7422, 0.6026, 0.7714, 0.6026, 0.8005, 0.7233, 0.7714, 0.7233, 0.7714, 0.6026, 0.8005, 0.6026, 0.8297, 0.7233, 0.8005, 0.7233, 0.8005, 0.6026, 0.8297, 0.6026, 0.8589, 0.7233, 0.8297, 0.7233, 0.8297, 0.6026, 0.8589, 0.6026, 0.8881, 0.7233, 0.8589, 0.7233, 0.8589, 0.6026, 0.8881, 0.6026, 0.9173, 0.7233, 0.8881, 0.7233, 0.8881, 0.6026, 0.9173, 0.6026, 0.9466, 0.7233, 0.9173, 0.7233, 0.9173, 0.6026, 0.9466, 0.6026, 0.1015, 0.7233, 0.07223, 0.7233, 0.07223, 0.6026, 0.1015, 0.6026, 0.1286, 0.7233, 0.1015, 0.7233, 0.1015, 0.6026, 0.1286, 0.6026, 0.1597, 0.7233, 0.1286, 0.7233, 0.1286, 0.6026, 0.1597, 0.6026, 0.1888, 0.7233, 0.1597, 0.7233, 0.1597, 0.6026, 0.1888, 0.6026, 0.2179, 0.7233, 0.1888, 0.7233, 0.1888, 0.6026, 0.2179, 0.6026, 0.2471, 0.7233, 0.2179, 0.7233, 0.2179, 0.6026, 0.2471, 0.6026, 0.2762, 0.7233, 0.2471, 0.7233, 0.2471, 0.6026, 0.2762, 0.6026, 0.3053, 0.7233, 0.2762, 0.7233, 0.2762, 0.6026, 0.3053, 0.6026, 0.3344, 0.7233, 0.3053, 0.7233, 0.3053, 0.6026, 0.3344, 0.6026, 0.3635, 0.7233, 0.3344, 0.7233, 0.3344, 0.6026, 0.3635, 0.6026, 0.3926, 0.7233, 0.3635, 0.7233, 0.3635, 0.6026, 0.3926, 0.6026, 0.3926, 0.6026, 0.3635, 0.6026, 0.3737, 0.3712, 0.4008, 0.3712, 0.3635, 0.6026, 0.3344, 0.6026, 0.3467, 0.3712, 0.3737, 0.3712, 0.3344, 0.6026, 0.3053, 0.6026, 0.3196, 0.3712, 0.3467, 0.3712, 0.3053, 0.6026, 0.2762, 0.6026, 0.2925, 0.3712, 0.3196, 0.3712, 0.2762, 0.6026, 0.2471, 0.6026, 0.2655, 0.3712, 0.2925, 0.3712, 0.2471, 0.6026, 0.2179, 0.6026, 0.2384, 0.3712, 0.2655, 0.3712, 0.2179, 0.6026, 0.1888, 0.6026, 0.2113, 0.3712, 0.2384, 0.3712, 0.1888, 0.6026, 0.1597, 0.6026, 0.1843, 0.3712, 0.2113, 0.3712, 0.1597, 0.6026, 0.1286, 0.6026, 0.1553, 0.3712, 0.1843, 0.3712, 0.1286, 0.6026, 0.1015, 0.6026, 0.1301, 0.3712, 0.1553, 0.3712, 0.1015, 0.6026, 0.07223, 0.6026, 0.1029, 0.3712, 0.1301, 0.3712, 0.9466, 0.6026, 0.9173, 0.6026, 0.8886, 0.3712, 0.9159, 0.3712, 0.9173, 0.6026, 0.8881, 0.6026, 0.8615, 0.3712, 0.8886, 0.3712, 0.8881, 0.6026, 0.8589, 0.6026, 0.8343, 0.3712, 0.8615, 0.3712, 0.8589, 0.6026, 0.8297, 0.6026, 0.8072, 0.3712, 0.8343, 0.3712, 0.8297, 0.6026, 0.8005, 0.6026, 0.7801, 0.3712, 0.8072, 0.3712, 0.8005, 0.6026, 0.7714, 0.6026, 0.753, 0.3712, 0.7801, 0.3712, 0.7714, 0.6026, 0.7422, 0.6026, 0.7258, 0.3712, 0.753, 0.3712, 0.7422, 0.6026, 0.713, 0.6026, 0.6987, 0.3712, 0.7258, 0.3712, 0.713, 0.6026, 0.6838, 0.6026, 0.6716, 0.3712, 0.6987, 0.3712, 0.6838, 0.6026, 0.6547, 0.6026, 0.6445, 0.3712, 0.6716, 0.3712, 0.6547, 0.6026, 0.6255, 0.6026, 0.6174, 0.3712, 0.6445, 0.3712, 0.6255, 0.6026, 0.5963, 0.6026, 0.5902, 0.3712, 0.6174, 0.3712, 0.5963, 0.6026, 0.5672, 0.6026, 0.5631, 0.3712, 0.5902, 0.3712, 0.5672, 0.6026, 0.538, 0.6026, 0.536, 0.3712, 0.5631, 0.3712, 0.538, 0.6026, 0.5089, 0.6026, 0.5089, 0.3712, 0.536, 0.3712, 0.5089, 0.6026, 0.4797, 0.6026, 0.4818, 0.3712, 0.5089, 0.3712, 0.4797, 0.6026, 0.4506, 0.6026, 0.4547, 0.3712, 0.4818, 0.3712, 0.4506, 0.6026, 0.4215, 0.6026, 0.4277, 0.3712, 0.4547, 0.3712, 0.4215, 0.6026, 0.3926, 0.6026, 0.4008, 0.3712, 0.4277, 0.3712])
me_column.materials.append(mat_column)
me_column.use_remesh_preserve_volume = False
me_column.use_remesh_preserve_attributes = False
me_column.use_mirror_vertex_groups = False
me_column.update()
me_chair = bpy.data.meshes.new('chair')
me_chair.from_pydata([(0.1756, 0.1239, 0.07917), (0.2256, -0.2361, 0.07917), (-0.2244, -0.2361, 0.07917), (-0.1744, 0.1239, 0.07917), (0.1756, 0.1239, 0.1592), (0.2256, -0.2361, 0.1592), (-0.2244, -0.2361, 0.1592), (-0.1744, 0.1239, 0.1592), (0.1756, 0.1639, 0.07917), (-0.1744, 0.1639, 0.07917), (-0.1744, 0.1639, 0.1592), (0.1756, 0.1639, 0.1592), (0.1756, 0.1239, 0.6092), (-0.1744, 0.1239, 0.6092), (-0.1744, 0.1639, 0.6092), (0.1756, 0.1639, 0.6092), (-0.1525, -0.1727, -0.3209), (-0.1525, -0.2127, -0.3207), (-0.1925, -0.2127, -0.3207), (-0.1925, -0.1727, -0.3209), (-0.1525, -0.1727, 0.07908), (-0.1525, -0.2127, 0.07925), (-0.1925, -0.2127, 0.07925), (-0.1925, -0.1727, 0.07908), (0.1507, -0.1727, 0.07908), (0.1507, -0.2127, 0.07925), (0.1907, -0.2127, 0.07925), (0.1907, -0.1727, 0.07908), (0.1507, -0.1727, -0.3209), (0.1507, -0.2127, -0.3207), (0.1907, -0.2127, -0.3207), (0.1907, -0.1727, -0.3209), (0.1557, 0.1639, -0.3209), (0.1557, 0.1239, -0.3207), (0.1157, 0.1239, -0.3207), (0.1157, 0.1639, -0.3209), (0.1557, 0.1639, 0.07908), (0.1557, 0.1239, 0.07925), (0.1157, 0.1239, 0.07925), (0.1157, 0.1639, 0.07908), (-0.155, 0.1639, 0.07908), (-0.155, 0.1239, 0.07925), (-0.115, 0.1239, 0.07925), (-0.115, 0.1639, 0.07908), (-0.155, 0.1639, -0.3209), (-0.155, 0.1239, -0.3207), (-0.115, 0.1239, -0.3207), (-0.115, 0.1639, -0.3209)], [(9, 10), (8, 11), (10, 14), (11, 15)], [(0, 1, 2, 3), (4, 7, 6, 5), (0, 4, 5, 1), (1, 5, 6, 2), (2, 6, 7, 3), (0, 3, 9, 8), (7, 4, 12, 13), (13, 12, 15, 14), (18, 19, 16, 17), (16, 20, 21, 17), (17, 21, 22, 18), (18, 22, 23, 19), (19, 23, 20, 16), (28, 24, 27, 31), (29, 25, 24, 28), (30, 26, 25, 29), (31, 27, 26, 30), (29, 28, 31, 30), (34, 35, 32, 33), (32, 36, 37, 33), (33, 37, 38, 34), (34, 38, 39, 35), (35, 39, 36, 32), (44, 40, 43, 47), (45, 41, 40, 44), (46, 42, 41, 45), (47, 43, 42, 46), (45, 44, 47, 46), (0, 8, 15, 12), (8, 9, 14, 15), (3, 13, 14, 9)])
_uv = me_chair.uv_layers.new(name='UVTex')
_uv.uv.foreach_set('vector', [0.6807, 0.5685, 0.6452, 0.3274, 0.9655, 0.3274, 0.93, 0.5685, 0.5518, 0.5557, 0.3034, 0.5557, 0.2694, 0.3385, 0.5858, 0.3385, 0.1338, 0.5711, 0.08604, 0.5707, 0.08604, 0.3506, 0.1338, 0.3506, 0.5858, 0.2953, 0.5858, 0.3385, 0.2694, 0.3385, 0.2694, 0.2953, 0.08604, 0.3506, 0.1338, 0.3506, 0.1338, 0.5711, 0.08604, 0.5707, 0.6807, 0.5685, 0.93, 0.5685, 0.93, 0.6114, 0.6807, 0.6114, 0.3034, 0.5557, 0.5518, 0.5557, 0.5518, 0.9176, 0.3034, 0.9176, 0.3034, 0.9176, 0.5518, 0.9176, 0.5518, 0.9601, 0.3034, 0.9601, 0.7958, 0.1477, 0.7958, 0.1041, 0.8532, 0.1041, 0.8532, 0.1477, 0.7958, 0.2329, 0.1499, 0.2329, 0.1499, 0.1902, 0.7958, 0.1902, 0.7958, 0.1902, 0.1499, 0.1902, 0.1499, 0.1477, 0.7958, 0.1477, 0.7958, 0.1477, 0.1499, 0.1477, 0.1499, 0.1041, 0.7958, 0.1041, 0.7958, 0.1041, 0.1499, 0.1041, 0.1499, 0.0575, 0.7958, 0.0575, 0.7958, 0.2329, 0.1499, 0.2329, 0.1499, 0.1902, 0.7958, 0.1902, 0.7958, 0.1041, 0.1499, 0.1041, 0.1499, 0.0575, 0.7958, 0.0575, 0.7958, 0.1477, 0.1499, 0.1477, 0.1499, 0.1041, 0.7958, 0.1041, 0.7958, 0.1902, 0.1499, 0.1902, 0.1499, 0.1477, 0.7958, 0.1477, 0.7958, 0.1041, 0.8532, 0.1041, 0.8532, 0.1477, 0.7958, 0.1477, 0.8532, 0.1041, 0.8532, 0.1477, 0.7958, 0.1477, 0.7958, 0.1041, 0.7958, 0.1477, 0.1499, 0.1477, 0.1499, 0.1041, 0.7958, 0.1041, 0.7958, 0.1041, 0.1499, 0.1041, 0.1499, 0.0575, 0.7958, 0.0575, 0.7958, 0.2329, 0.1499, 0.2329, 0.1499, 0.1902, 0.7958, 0.1902, 0.7958, 0.1902, 0.1499, 0.1902, 0.1499, 0.1477, 0.7958, 0.1477, 0.7958, 0.1477, 0.1499, 0.1477, 0.1499, 0.1041, 0.7958, 0.1041, 0.7958, 0.1902, 0.1499, 0.1902, 0.1499, 0.1477, 0.7958, 0.1477, 0.7958, 0.2329, 0.1499, 0.2329, 0.1499, 0.1902, 0.7958, 0.1902, 0.7958, 0.1041, 0.1499, 0.1041, 0.1499, 0.0575, 0.7958, 0.0575, 0.8532, 0.1477, 0.7958, 0.1477, 0.7958, 0.1041, 0.8532, 0.1041, 0.08604, 0.5707, 0.1338, 0.5711, 0.1338, 0.9437, 0.08604, 0.9437, 0.93, 0.9532, 0.6807, 0.9532, 0.6807, 0.6114, 0.93, 0.6114, 0.1338, 0.5711, 0.1338, 0.9437, 0.08604, 0.9437, 0.08604, 0.5707])
me_chair.materials.append(mat_chair)
me_chair.use_remesh_preserve_volume = False
me_chair.use_remesh_preserve_attributes = False
me_chair.use_mirror_vertex_groups = False
me_chair.update()
me_door = bpy.data.meshes.new('door')
me_door.from_pydata([(2.0, 0.2, -1.852), (2.0, -0.2, -1.852), (-2.0, -0.2, -1.852), (-2.0, 0.2, -1.852), (2.0, 0.2, 0.9481), (2.0, -0.2, 0.9481), (-2.0, -0.2, 0.9481), (-2.0, 0.2, 0.9481), (0.7071, -0.2, 0.5296), (0.9239, -0.2, 0.2052), (1.0, -0.2, -0.1775), (-1.0, -0.2, -0.1775), (-0.9239, -0.2, 0.2052), (-0.7071, -0.2, 0.5296), (-0.3827, -0.2, 0.7464), (3.722e-07, -0.2, 0.8225), (0.3827, -0.2, 0.7464), (1.0, -0.2, -1.852), (-1.0, -0.2, -1.852), (0.9239, 0.2, 0.2052), (0.7071, 0.2, 0.5296), (1.0, 0.2, -0.1775), (-0.9239, 0.2, 0.2052), (-1.0, 0.2, -0.1775), (-0.7071, 0.2, 0.5296), (-0.3827, 0.2, 0.7464), (3.722e-07, 0.2, 0.8225), (0.3827, 0.2, 0.7464), (1.0, 0.2, -1.852), (-1.0, 0.2, -1.852), (2.0, 0.2, -0.1775), (2.0, -0.2, -0.1775), (0.7071, -0.2, 0.9481), (0.7071, 0.2, 0.9481), (0.3827, -0.2, 0.9481), (0.3827, 0.2, 0.9481), (5.109e-09, -0.2, 0.9481), (5.109e-09, 0.2, 0.9481), (-0.3827, -0.2, 0.9481), (-0.3827, 0.2, 0.9481), (-0.7071, -0.2, 0.9481), (-0.7071, 0.2, 0.9481), (-2.0, -0.2, -0.1775), (-2.0, 0.2, -0.1775), (0.7071, -0.04, 0.5296), (0.9239, -0.04, 0.2052), (1.0, -0.04, -0.1775), (-1.0, -0.04, -0.1775), (-0.9239, -0.04, 0.2052), (-0.7071, -0.04, 0.5296), (-0.3827, -0.04, 0.7464), (4.318e-07, -0.04, 0.8225), (0.3827, -0.04, 0.7464), (1.0, -0.04, -1.852), (-1.0, -0.04, -1.852), (0.9239, 0.04, 0.2052), (0.7071, 0.04, 0.5296), (1.0, 0.04, -0.1775), (-0.9239, 0.04, 0.2052), (-1.0, 0.04, -0.1775), (-0.7071, 0.04, 0.5296), (-0.3827, 0.04, 0.7464), (3.831e-07, 0.04, 0.8225), (0.3827, 0.04, 0.7464), (1.0, 0.04, -1.852), (-1.0, 0.04, -1.852), (5.109e-09, -0.04, -0.1775), (5.109e-09, 0.04, -0.1775), (5.109e-09, -0.04, -1.852), (5.109e-09, 0.04, -1.852)], [], [(4, 5, 31, 30), (0, 30, 31, 1), (1, 31, 10, 17), (5, 9, 10, 31), (0, 28, 21, 30), (4, 30, 21, 19), (4, 33, 32, 5), (32, 33, 35, 34), (34, 35, 37, 36), (36, 37, 39, 38), (38, 39, 41, 40), (6, 40, 41, 7), (5, 32, 8, 9), (8, 32, 34, 16), (15, 16, 34, 36), (14, 15, 36, 38), (13, 14, 38, 40), (6, 12, 13, 40), (6, 7, 43, 42), (2, 42, 43, 3), (11, 42, 2, 18), (11, 12, 6, 42), (4, 19, 20, 33), (20, 27, 35, 33), (26, 37, 35, 27), (25, 39, 37, 26), (24, 41, 39, 25), (7, 41, 24, 22), (7, 22, 23, 43), (23, 29, 3, 43), (9, 8, 44, 45), (10, 9, 45, 46), (12, 11, 47, 48), (13, 12, 48, 49), (14, 13, 49, 50), (15, 14, 50, 51), (16, 15, 51, 52), (8, 16, 52, 44), (17, 10, 46, 53), (11, 18, 54, 47), (20, 19, 55, 56), (19, 21, 57, 55), (23, 22, 58, 59), (22, 24, 60, 58), (24, 25, 61, 60), (25, 26, 62, 61), (26, 27, 63, 62), (27, 20, 56, 63), (21, 28, 64, 57), (29, 23, 59, 65), (1, 17, 53), (0, 64, 28), (0, 1, 53, 64), (2, 54, 18), (3, 29, 65), (2, 3, 65, 54), (54, 65, 69, 68), (53, 68, 69, 64), (59, 67, 69, 65), (57, 64, 69, 67), (58, 67, 59), (58, 60, 67), (60, 61, 67), (61, 62, 67), (62, 63, 67), (56, 67, 63), (55, 67, 56), (55, 57, 67), (47, 54, 68, 66), (46, 66, 68, 53), (45, 66, 46), (44, 66, 45), (44, 52, 66), (51, 66, 52), (50, 66, 51), (49, 66, 50), (48, 66, 49), (47, 66, 48)])
_uv = me_door.uv_layers.new(name='UVTex')
_uv.uv.foreach_set('vector', [0.9906, 0.8858, 0.8852, 0.8858, 0.8852, 0.6653, 0.9906, 0.6653, 0.9906, 0.2899, 0.9906, 0.6653, 0.8852, 0.6653, 0.8852, 0.2899, 0.8852, 0.2899, 0.8852, 0.6653, 0.6166, 0.6653, 0.6166, 0.2899, 0.8852, 0.8858, 0.5861, 0.7407, 0.6166, 0.6653, 0.8852, 0.6653, 0.8852, 0.2899, 0.6166, 0.2899, 0.6166, 0.6653, 0.8852, 0.6653, 0.8852, 0.8858, 0.8852, 0.6653, 0.6166, 0.6653, 0.5861, 0.7407, 0.8852, 0.9896, 0.5396, 0.9896, 0.5396, 0.8858, 0.8852, 0.8858, 0.5396, 0.8858, 0.5396, 0.9896, 0.4652, 0.9896, 0.4652, 0.8858, 0.4652, 0.8858, 0.4652, 0.9896, 0.3772, 0.9896, 0.3772, 0.8858, 0.3772, 0.8858, 0.3772, 0.9896, 0.4652, 0.9896, 0.4652, 0.8858, 0.4652, 0.8858, 0.4652, 0.9896, 0.5396, 0.9896, 0.5396, 0.8858, 0.8852, 0.8858, 0.5396, 0.8858, 0.5396, 0.9896, 0.8852, 0.9896, 0.8852, 0.8858, 0.5396, 0.8858, 0.5396, 0.7991, 0.5861, 0.7407, 0.5396, 0.7991, 0.5396, 0.8858, 0.4652, 0.8858, 0.4652, 0.8369, 0.3772, 0.8529, 0.4652, 0.8369, 0.4652, 0.8858, 0.3772, 0.8858, 0.4652, 0.8369, 0.3772, 0.8529, 0.3772, 0.8858, 0.4652, 0.8858, 0.5396, 0.7991, 0.4652, 0.8369, 0.4652, 0.8858, 0.5396, 0.8858, 0.8852, 0.8858, 0.5861, 0.7407, 0.5396, 0.7991, 0.5396, 0.8858, 0.8852, 0.8858, 0.9906, 0.8858, 0.9906, 0.6653, 0.8852, 0.6653, 0.8852, 0.2899, 0.8852, 0.6653, 0.9906, 0.6653, 0.9906, 0.2899, 0.6166, 0.6653, 0.8852, 0.6653, 0.8852, 0.2899, 0.6166, 0.2899, 0.6166, 0.6653, 0.5861, 0.7407, 0.8852, 0.8858, 0.8852, 0.6653, 0.8852, 0.8858, 0.5861, 0.7407, 0.5396, 0.7991, 0.5396, 0.8858, 0.5396, 0.7991, 0.4652, 0.8369, 0.4652, 0.8858, 0.5396, 0.8858, 0.3772, 0.8529, 0.3772, 0.8858, 0.4652, 0.8858, 0.4652, 0.8369, 0.4652, 0.8369, 0.4652, 0.8858, 0.3772, 0.8858, 0.3772, 0.8529, 0.5396, 0.7991, 0.5396, 0.8858, 0.4652, 0.8858, 0.4652, 0.8369, 0.8852, 0.8858, 0.5396, 0.8858, 0.5396, 0.7991, 0.5861, 0.7407, 0.8852, 0.8858, 0.5861, 0.7407, 0.6166, 0.6653, 0.8852, 0.6653, 0.6166, 0.6653, 0.6166, 0.2899, 0.8852, 0.2899, 0.8852, 0.6653, 0.3215, 0.0446, 0.3811, 0.0446, 0.3811, 0.06903, 0.3215, 0.06903, 0.2619, 0.0446, 0.3215, 0.0446, 0.3215, 0.06903, 0.2619, 0.06903, 0.6791, 0.0446, 0.7387, 0.0446, 0.7387, 0.06903, 0.6791, 0.06903, 0.6195, 0.0446, 0.6791, 0.0446, 0.6791, 0.06903, 0.6195, 0.06903, 0.56, 0.0446, 0.6195, 0.0446, 0.6195, 0.06903, 0.56, 0.06903, 0.5004, 0.0446, 0.56, 0.0446, 0.56, 0.06903, 0.5004, 0.06903, 0.4408, 0.0446, 0.5004, 0.0446, 0.5004, 0.06903, 0.4408, 0.06903, 0.3811, 0.0446, 0.4408, 0.0446, 0.4408, 0.06903, 0.3811, 0.06903, 0.07567, 0.0446, 0.2619, 0.0446, 0.2619, 0.06903, 0.07567, 0.06903, 0.7387, 0.0446, 0.9251, 0.0446, 0.9251, 0.06903, 0.7387, 0.06903, 0.3811, 0.06903, 0.3215, 0.06903, 0.3215, 0.0446, 0.3811, 0.0446, 0.3215, 0.06903, 0.2619, 0.06903, 0.2619, 0.0446, 0.3215, 0.0446, 0.7387, 0.06903, 0.6791, 0.06903, 0.6791, 0.0446, 0.7387, 0.0446, 0.6791, 0.06903, 0.6195, 0.06903, 0.6195, 0.0446, 0.6791, 0.0446, 0.6195, 0.06903, 0.56, 0.06903, 0.56, 0.0446, 0.6195, 0.0446, 0.56, 0.06903, 0.5004, 0.06903, 0.5004, 0.0446, 0.56, 0.0446, 0.5004, 0.06903, 0.4408, 0.06903, 0.4408, 0.0446, 0.5004, 0.0446, 0.4408, 0.06903, 0.3811, 0.06903, 0.3811, 0.0446, 0.4408, 0.0446, 0.2619, 0.06903, 0.07567, 0.06903, 0.07567, 0.0446, 0.2619, 0.0446, 0.9251, 0.06903, 0.7387, 0.06903, 0.7387, 0.0446, 0.9251, 0.0446, 0.8852, 0.2899, 0.6166, 0.2899, 0.6166, 0.2607, 0.8852, 0.1954, 0.6166, 0.2324, 0.6166, 0.1954, 0.8852, 0.1954, 0.8852, 0.2899, 0.6166, 0.2607, 0.6166, 0.2324, 0.8852, 0.2899, 0.6166, 0.2607, 0.6166, 0.2899, 0.8852, 0.1954, 0.6166, 0.1954, 0.6166, 0.2324, 0.8852, 0.2899, 0.8852, 0.1954, 0.6166, 0.2324, 0.6166, 0.2607, 0.07174, 0.1706, 0.07174, 0.1424, 0.3082, 0.1424, 0.3082, 0.1707, 0.5543, 0.1706, 0.3082, 0.1707, 0.3082, 0.1424, 0.5543, 0.1424, 0.5543, 0.5889, 0.3082, 0.5889, 0.3082, 0.1707, 0.5543, 0.1706, 0.07174, 0.5889, 0.07174, 0.1706, 0.3082, 0.1707, 0.3082, 0.5889, 0.5274, 0.6798, 0.3082, 0.5889, 0.5543, 0.5889, 0.5274, 0.6798, 0.4759, 0.7568, 0.3082, 0.5889, 0.4759, 0.7568, 0.3989, 0.8082, 0.3082, 0.5889, 0.3989, 0.8082, 0.3082, 0.8263, 0.3082, 0.5889, 0.3082, 0.8263, 0.2173, 0.8082, 0.3082, 0.5889, 0.1403, 0.7568, 0.3082, 0.5889, 0.2173, 0.8082, 0.08887, 0.6798, 0.3082, 0.5889, 0.1403, 0.7568, 0.08887, 0.6798, 0.07174, 0.5889, 0.3082, 0.5889, 0.07174, 0.5889, 0.07174, 0.1706, 0.3082, 0.1707, 0.3082, 0.5889, 0.5543, 0.5889, 0.3082, 0.5889, 0.3082, 0.1707, 0.5543, 0.1706, 0.5274, 0.6798, 0.3082, 0.5889, 0.5543, 0.5889, 0.4759, 0.7568, 0.3082, 0.5889, 0.5274, 0.6798, 0.4759, 0.7568, 0.3989, 0.8082, 0.3082, 0.5889, 0.3082, 0.8263, 0.3082, 0.5889, 0.3989, 0.8082, 0.2173, 0.8082, 0.3082, 0.5889, 0.3082, 0.8263, 0.1403, 0.7568, 0.3082, 0.5889, 0.2173, 0.8082, 0.08887, 0.6798, 0.3082, 0.5889, 0.1403, 0.7568, 0.07174, 0.5889, 0.3082, 0.5889, 0.08887, 0.6798])
me_door.materials.append(mat_door)
me_door.use_remesh_preserve_volume = False
me_door.use_remesh_preserve_attributes = False
me_door.use_mirror_vertex_groups = False
me_door.update()
me_staircase = bpy.data.meshes.new('staircase')
me_staircase.from_pydata([(1.1, -2.25, -1.12), (-1.1, -2.25, -1.12), (1.1, -1.8, -1.12), (-1.1, -1.8, -1.12), (-1.1, -1.8, -0.84), (1.1, -1.8, -0.84), (1.1, -1.35, -0.84), (-1.1, -1.35, -0.84), (1.1, -1.35, -0.56), (-1.1, -1.35, -0.56), (1.1, -0.9, -0.56), (-1.1, -0.9, -0.56), (-1.1, -0.9, -0.28), (1.1, -0.9, -0.28), (-1.1, -0.45, -0.28), (1.1, -0.45, -0.28), (-1.1, -0.45, 1.165e-07), (1.1, -0.45, 1.138e-07), (1.1, 1.204e-07, 1.138e-07), (-1.1, 6.936e-08, 1.165e-07), (-1.1, 2.25, 1.4), (1.1, 2.25, 1.4), (1.1, 1.8, 1.4), (-1.1, 1.8, 1.4), (1.1, 1.8, 1.12), (-1.1, 1.8, 1.12), (1.1, 1.35, 1.12), (-1.1, 1.35, 1.12), (-1.1, 1.35, 0.84), (1.1, 1.35, 0.84), (-1.1, 0.9, 0.56), (-1.1, 0.9, 0.84), (1.1, 0.9, 0.84), (1.1, 0.9, 0.56), (1.1, 0.45, 0.56), (-1.1, 0.45, 0.56), (-1.1, 0.45, 0.28), (1.1, 0.45, 0.28), (-1.1, -1.095e-07, 0.28), (1.1, -5.839e-08, 0.28), (1.3, 1.8, -1.4), (1.3, -2.25, -1.4), (1.1, -2.25, -1.4), (1.1, 1.8, -1.4), (1.3, 1.8, 2.4), (1.3, -2.25, -0.4), (1.1, -2.25, -0.4), (1.1, 1.8, 2.4), (1.1, 2.25, 2.4), (1.3, 2.25, 2.4), (1.1, 2.25, -1.4), (1.3, 2.25, -1.4), (1.34, 1.8, 2.4), (1.34, -2.25, -0.4), (1.06, -2.25, -0.4), (1.06, 1.8, 2.4), (1.34, 1.8, 2.48), (1.34, -2.25, -0.32), (1.06, -2.25, -0.32), (1.06, 1.8, 2.48), (1.34, 2.25, 2.4), (1.06, 2.25, 2.4), (1.34, 2.25, 2.48), (1.06, 2.25, 2.48), (-1.34, 2.25, 2.48), (-1.06, 2.25, 2.48), (-1.34, 2.25, 2.4), (-1.06, 2.25, 2.4), (-1.34, 1.8, 2.48), (-1.34, -2.25, -0.32), (-1.06, -2.25, -0.32), (-1.06, 1.8, 2.48), (-1.34, 1.8, 2.4), (-1.34, -2.25, -0.4), (-1.06, -2.25, -0.4), (-1.06, 1.8, 2.4), (-1.1, 2.25, -1.4), (-1.3, 2.25, -1.4), (-1.1, 2.25, 2.4), (-1.3, 2.25, 2.4), (-1.3, 1.8, 2.4), (-1.3, -2.25, -0.4), (-1.1, -2.25, -0.4), (-1.1, 1.8, 2.4), (-1.3, 1.8, -1.4), (-1.3, -2.25, -1.4), (-1.1, -2.25, -1.4), (-1.1, 1.8, -1.4)], [], [(50, 42, 86, 76), (21, 50, 76, 20), (0, 1, 86, 42), (1, 0, 2, 3), (3, 2, 5, 4), (4, 5, 6, 7), (7, 6, 8, 9), (9, 8, 10, 11), (11, 10, 13, 12), (12, 13, 15, 14), (14, 15, 17, 16), (16, 17, 18, 19), (23, 22, 21, 20), (25, 24, 22, 23), (27, 26, 24, 25), (28, 29, 26, 27), (31, 32, 29, 28), (30, 33, 32, 31), (35, 34, 33, 30), (36, 37, 34, 35), (38, 39, 37, 36), (19, 18, 39, 38), (42, 43, 40, 41), (40, 44, 45, 41), (41, 45, 46, 42), (42, 46, 47, 43), (43, 47, 48, 50), (44, 40, 51, 49), (40, 43, 50, 51), (50, 48, 49, 51), (56, 59, 58, 57), (52, 56, 57, 53), (53, 57, 58, 54), (54, 58, 59, 55), (52, 55, 61, 60), (59, 56, 62, 63), (56, 52, 60, 62), (55, 59, 63, 61), (61, 63, 62, 60), (66, 64, 65, 67), (72, 68, 64, 66), (71, 75, 67, 65), (68, 71, 65, 64), (75, 72, 66, 67), (73, 69, 68, 72), (74, 70, 69, 73), (75, 71, 70, 74), (71, 68, 69, 70), (77, 79, 78, 76), (87, 84, 77, 76), (83, 87, 76, 78), (84, 80, 79, 77), (85, 81, 80, 84), (86, 82, 81, 85), (87, 83, 82, 86), (85, 84, 87, 86), (53, 54, 55, 52), (72, 75, 74, 73)])
_uv = me_staircase.uv_layers.new(name='UVTex')
_uv.uv.foreach_set('vector', [0.3137, 0.2435, 0.02331, 0.2435, 0.02331, 0.005967, 0.3137, 0.005967, 0.4943, 0.2435, 0.3137, 0.2435, 0.3137, 0.005967, 0.4943, 0.005964, 0.9528, 0.2428, 0.9528, 0.00524, 0.9715, 0.005161, 0.9715, 0.2427, 0.9528, 0.00524, 0.9528, 0.2428, 0.9238, 0.2428, 0.9238, 0.005241, 0.9238, 0.005241, 0.9238, 0.2428, 0.9051, 0.2429, 0.9051, 0.00532, 0.9051, 0.00532, 0.9051, 0.2429, 0.8761, 0.2429, 0.8761, 0.005321, 0.8761, 0.005321, 0.8761, 0.2429, 0.8574, 0.2429, 0.8574, 0.0054, 0.8574, 0.0054, 0.8574, 0.2429, 0.8283, 0.2429, 0.8283, 0.0054, 0.8283, 0.0054, 0.8283, 0.2429, 0.8097, 0.243, 0.8097, 0.00548, 0.8097, 0.00548, 0.8097, 0.243, 0.7806, 0.243, 0.7806, 0.00548, 0.7806, 0.00548, 0.7806, 0.243, 0.7619, 0.2431, 0.7619, 0.00556, 0.7619, 0.00556, 0.7619, 0.2431, 0.7329, 0.2431, 0.7329, 0.00556, 0.5234, 0.005963, 0.5234, 0.2435, 0.4943, 0.2435, 0.4943, 0.005964, 0.542, 0.005883, 0.542, 0.2434, 0.5234, 0.2435, 0.5234, 0.005963, 0.5711, 0.005881, 0.5711, 0.2434, 0.542, 0.2434, 0.542, 0.005883, 0.5898, 0.005801, 0.5898, 0.2433, 0.5711, 0.2434, 0.5711, 0.005881, 0.6188, 0.0058, 0.6188, 0.2433, 0.5898, 0.2433, 0.5898, 0.005801, 0.6375, 0.005721, 0.6375, 0.2433, 0.6188, 0.2433, 0.6188, 0.0058, 0.6665, 0.00572, 0.6665, 0.2433, 0.6375, 0.2433, 0.6375, 0.005721, 0.6852, 0.00564, 0.6852, 0.2432, 0.6665, 0.2433, 0.6665, 0.00572, 0.7142, 0.00564, 0.7142, 0.2432, 0.6852, 0.2432, 0.6852, 0.00564, 0.7329, 0.00556, 0.7329, 0.2431, 0.7142, 0.2432, 0.7142, 0.00564, 0.808, 0.3154, 0.1515, 0.3154, 0.1515, 0.2868, 0.808, 0.2868, 0.1515, 0.3154, 0.1515, 0.989, 0.808, 0.5105, 0.808, 0.3154, 0.808, 0.3154, 0.808, 0.5105, 0.8589, 0.5105, 0.8589, 0.3154, 0.808, 0.3154, 0.808, 0.5105, 0.1515, 0.989, 0.1515, 0.3154, 0.1515, 0.3154, 0.1515, 0.989, 0.07043, 0.989, 0.07043, 0.3154, 0.1515, 0.989, 0.1515, 0.3154, 0.07043, 0.3154, 0.07043, 0.989, 0.1515, 0.2868, 0.1515, 0.3154, 0.07043, 0.3154, 0.07043, 0.2868, 0.01216, 0.3154, 0.01217, 0.989, 0.07043, 0.989, 0.07043, 0.3154, 0.9221, 0.8979, 0.8846, 0.8979, 0.8846, 0.6105, 0.9221, 0.6105, 0.9411, 0.8979, 0.9221, 0.8979, 0.9221, 0.6105, 0.9411, 0.6105, 0.9221, 0.5937, 0.9221, 0.6105, 0.8846, 0.6105, 0.8846, 0.5937, 0.867, 0.6105, 0.8846, 0.6105, 0.8846, 0.8979, 0.867, 0.8979, 0.9221, 0.349, 0.8846, 0.349, 0.8846, 0.2741, 0.9221, 0.2741, 0.8846, 0.8979, 0.9221, 0.8979, 0.9221, 0.9708, 0.8846, 0.9708, 0.9221, 0.8979, 0.9411, 0.8979, 0.9411, 0.9708, 0.9221, 0.9708, 0.867, 0.8979, 0.8846, 0.8979, 0.8846, 0.9708, 0.867, 0.9708, 0.8846, 0.9816, 0.8846, 0.9708, 0.9221, 0.9708, 0.9221, 0.9816, 0.8846, 0.9816, 0.8846, 0.9708, 0.9221, 0.9708, 0.9221, 0.9816, 0.867, 0.8979, 0.8846, 0.8979, 0.8846, 0.9708, 0.867, 0.9708, 0.9221, 0.8979, 0.9411, 0.8979, 0.9411, 0.9708, 0.9221, 0.9708, 0.8846, 0.8979, 0.9221, 0.8979, 0.9221, 0.9708, 0.8846, 0.9708, 0.9221, 0.349, 0.8846, 0.349, 0.8846, 0.2741, 0.9221, 0.2741, 0.867, 0.6105, 0.8846, 0.6105, 0.8846, 0.8979, 0.867, 0.8979, 0.9221, 0.5937, 0.9221, 0.6105, 0.8846, 0.6105, 0.8846, 0.5937, 0.9411, 0.8979, 0.9221, 0.8979, 0.9221, 0.6105, 0.9411, 0.6105, 0.9221, 0.8979, 0.8846, 0.8979, 0.8846, 0.6105, 0.9221, 0.6105, 0.07043, 0.3154, 0.07043, 0.989, 0.01217, 0.989, 0.01216, 0.3154, 0.1515, 0.3154, 0.1515, 0.2868, 0.07043, 0.2868, 0.07043, 0.3154, 0.1515, 0.989, 0.1515, 0.3154, 0.07043, 0.3154, 0.07043, 0.989, 0.1515, 0.3154, 0.1515, 0.989, 0.07043, 0.989, 0.07043, 0.3154, 0.808, 0.3154, 0.808, 0.5105, 0.1515, 0.989, 0.1515, 0.3154, 0.8589, 0.3154, 0.8589, 0.5105, 0.808, 0.5105, 0.808, 0.3154, 0.1515, 0.3154, 0.1515, 0.989, 0.808, 0.5105, 0.808, 0.3154, 0.808, 0.2868, 0.1515, 0.2868, 0.1515, 0.3154, 0.808, 0.3154, 0.9221, 0.5937, 0.8846, 0.5937, 0.8846, 0.349, 0.9221, 0.349, 0.8846, 0.349, 0.9221, 0.349, 0.9221, 0.5937, 0.8846, 0.5937])
me_staircase.materials.append(mat_staircase)
me_staircase.use_remesh_preserve_volume = False
me_staircase.use_remesh_preserve_attributes = False
me_staircase.use_mirror_vertex_groups = False
me_staircase.update()
me_wall = bpy.data.meshes.new('wall')
me_wall.from_pydata([(2.0, 0.2, -1.4), (-0.2, -0.2, -1.4), (-2.0, -0.2, -1.4), (-2.0, 0.2, -1.4), (2.0, 0.2, 1.4), (-0.2, -0.2, 1.4), (-2.0, -0.2, 1.4), (-2.0, 0.2, 1.4), (-0.2, -0.3, -1.4), (-0.2, -0.3, 1.4), (0.2, -0.3, 1.4), (0.2, -0.3, -1.4), (0.2, -0.2, 1.4), (2.0, -0.2, 1.4), (2.0, -0.2, -1.4), (0.2, 0.2, -1.4), (0.2, 0.2, 1.4), (0.2, -0.2, -1.4), (-0.1992, 0.2, -1.4), (-0.1992, 0.2, 1.4), (-0.1992, 0.3, 1.4), (-0.1992, 0.3, -1.4), (0.2, 0.3, 1.4), (0.2, 0.3, -1.4)], [], [(1, 5, 6, 2), (2, 6, 7, 3), (5, 1, 8, 9), (9, 8, 11, 10), (10, 11, 17, 12), (12, 17, 14, 13), (0, 4, 13, 14), (5, 9, 10, 12), (1, 17, 11, 8), (0, 15, 16, 4), (4, 16, 12, 13), (15, 0, 14, 17), (18, 3, 7, 19), (16, 19, 5, 12), (19, 7, 6, 5), (17, 1, 18, 15), (1, 2, 3, 18), (18, 19, 20, 21), (19, 16, 22, 20), (15, 18, 21, 23), (16, 15, 23, 22), (23, 21, 20, 22)])
_uv = me_wall.uv_layers.new(name='UVTex')
_uv.uv.foreach_set('vector', [0.3063, 0.1226, 0.3063, 0.8518, 0.7942, 0.8518, 0.7942, 0.1226, 0.7942, 0.1226, 0.7942, 0.8518, 0.8657, 0.8518, 0.8657, 0.1226, 0.1249, 0.8518, 0.1249, 0.1226, 0.1596, 0.1226, 0.1596, 0.8518, 0.1596, 0.8518, 0.1596, 0.1226, 0.2742, 0.1226, 0.2742, 0.8518, 0.2742, 0.8518, 0.2742, 0.1226, 0.3063, 0.1226, 0.3063, 0.8518, 0.3063, 0.8518, 0.3063, 0.1226, 0.7942, 0.1226, 0.7942, 0.8518, 0.8657, 0.1226, 0.8657, 0.8518, 0.7942, 0.8518, 0.7942, 0.1226, 0.1596, 0.9488, 0.1249, 0.9488, 0.1249, 0.8518, 0.1596, 0.8518, 0.1249, 0.1226, 0.1249, 0.02817, 0.1596, 0.02817, 0.1596, 0.1226, 0.3063, 0.1226, 0.7942, 0.1226, 0.7942, 0.8518, 0.3063, 0.8518, 0.7942, 0.9846, 0.3063, 0.9846, 0.3063, 0.8518, 0.7942, 0.8518, 0.3063, 0.9846, 0.7942, 0.9846, 0.7942, 0.8518, 0.3063, 0.8518, 0.3063, 0.1226, 0.7942, 0.1226, 0.7942, 0.8518, 0.3063, 0.8518, 0.1596, 0.9488, 0.1596, 0.8518, 0.2742, 0.8518, 0.2742, 0.9488, 0.7942, 0.9846, 0.3063, 0.9846, 0.3063, 0.8518, 0.7942, 0.8518, 0.2742, 0.1226, 0.1596, 0.1226, 0.1596, 0.02817, 0.2742, 0.02817, 0.7942, 0.8518, 0.3063, 0.8518, 0.3063, 0.9846, 0.7942, 0.9846, 0.3063, 0.1226, 0.3063, 0.8518, 0.2742, 0.8518, 0.2742, 0.1226, 0.1249, 0.9488, 0.1249, 0.8518, 0.1596, 0.8518, 0.1596, 0.9488, 0.1596, 0.02817, 0.1596, 0.1226, 0.1249, 0.1226, 0.1249, 0.02817, 0.1249, 0.8518, 0.1249, 0.1226, 0.1596, 0.1226, 0.1596, 0.8518, 0.1596, 0.1226, 0.2742, 0.1226, 0.2742, 0.8518, 0.1596, 0.8518])
me_wall.materials.append(mat_wall)
me_wall.use_remesh_preserve_volume = False
me_wall.use_remesh_preserve_attributes = False
me_wall.use_mirror_vertex_groups = False
me_wall.update()
me_floor8x8 = bpy.data.meshes.new('floor8x8')
me_floor8x8.from_pydata([(4.0, 4.0, 0.0), (4.0, -4.0, 0.0), (-4.0, -4.0, 0.0), (-4.0, 4.0, 0.0)], [], [(0, 3, 2, 1)])
_uv = me_floor8x8.uv_layers.new(name='UVTex')
_uv.uv.foreach_set('vector', [1.0, 1.0, 1.192e-07, 1.0, 0.0, 7.55e-08, 1.0, 0.0])
me_floor8x8.materials.append(mat_floor8x8)
me_floor8x8.use_remesh_preserve_volume = False
me_floor8x8.use_remesh_preserve_attributes = False
me_floor8x8.use_mirror_vertex_groups = False
me_floor8x8.update()
me_table = bpy.data.meshes.new('table')
me_table.from_pydata([(1.0, 0.5, 0.2953), (1.0, -0.5, 0.2953), (-1.0, -0.5, 0.2953), (-1.0, 0.5, 0.2953), (1.0, 0.5, 0.3953), (1.0, -0.5, 0.3953), (-1.0, -0.5, 0.3953), (-1.0, 0.5, 0.3953), (0.95, 0.45, 0.2953), (0.95, 0.45, -0.468), (0.85, 0.45, -0.468), (0.85, 0.45, 0.2953), (0.95, 0.35, 0.2953), (0.95, 0.35, -0.468), (0.85, 0.35, -0.468), (0.85, 0.35, 0.2953), (0.85, -0.45, 0.2953), (0.85, -0.45, -0.468), (0.95, -0.45, -0.468), (0.95, -0.45, 0.2953), (0.85, -0.35, 0.2953), (0.85, -0.35, -0.468), (0.95, -0.35, -0.468), (0.95, -0.35, 0.2953), (-0.85, -0.35, 0.2953), (-0.85, -0.35, -0.468), (-0.95, -0.35, -0.468), (-0.95, -0.35, 0.2953), (-0.85, -0.45, 0.2953), (-0.85, -0.45, -0.468), (-0.95, -0.45, -0.468), (-0.95, -0.45, 0.2953), (-0.95, 0.35, 0.2953), (-0.95, 0.35, -0.468), (-0.85, 0.35, -0.468), (-0.85, 0.35, 0.2953), (-0.95, 0.45, 0.2953), (-0.95, 0.45, -0.468), (-0.85, 0.45, -0.468), (-0.85, 0.45, 0.2953)], [], [(0, 1, 2, 3), (4, 7, 6, 5), (0, 4, 5, 1), (1, 5, 6, 2), (2, 6, 7, 3), (4, 0, 3, 7), (10, 11, 8, 9), (12, 15, 14, 13), (8, 12, 13, 9), (9, 13, 14, 10), (10, 14, 15, 11), (21, 17, 16, 20), (22, 18, 17, 21), (23, 19, 18, 22), (19, 16, 17, 18), (21, 20, 23, 22), (26, 27, 24, 25), (28, 31, 30, 29), (24, 28, 29, 25), (25, 29, 30, 26), (26, 30, 31, 27), (37, 33, 32, 36), (38, 34, 33, 37), (39, 35, 34, 38), (35, 32, 33, 34), (37, 36, 39, 38)])
_uv = me_table.uv_layers.new(name='UVTex')
_uv.uv.foreach_set('vector', [0.5214, 0.03351, 0.9816, 0.03342, 0.9818, 0.948, 0.5226, 0.9488, 0.9816, 0.03342, 0.9818, 0.948, 0.5226, 0.9488, 0.5214, 0.03351, 0.5209, 0.9475, 0.4214, 0.9473, 0.4219, 0.03431, 0.5207, 0.03394, 0.4219, 0.03431, 0.5207, 0.03394, 0.5209, 0.9475, 0.4214, 0.9473, 0.5209, 0.9475, 0.4214, 0.9473, 0.4219, 0.03431, 0.5207, 0.03394, 0.4219, 0.03431, 0.5207, 0.03394, 0.5209, 0.9475, 0.4214, 0.9473, 0.2455, 0.08984, 0.2446, 0.9465, 0.1774, 0.9465, 0.1778, 0.09027, 0.1101, 0.9467, 0.04234, 0.9469, 0.04291, 0.09021, 0.1113, 0.09038, 0.1774, 0.9465, 0.1101, 0.9467, 0.1113, 0.09038, 0.1778, 0.09027, 0.2455, 0.08984, 0.1778, 0.09027, 0.178, 0.02165, 0.2458, 0.0216, 0.2455, 0.08984, 0.3125, 0.08934, 0.3129, 0.9467, 0.2446, 0.9465, 0.04291, 0.09021, 0.1113, 0.09038, 0.1101, 0.9467, 0.04234, 0.9469, 0.2458, 0.0216, 0.2455, 0.08984, 0.1778, 0.09027, 0.178, 0.02165, 0.2446, 0.9465, 0.1774, 0.9465, 0.1778, 0.09027, 0.2455, 0.08984, 0.1774, 0.9465, 0.1101, 0.9467, 0.1113, 0.09038, 0.1778, 0.09027, 0.3125, 0.08934, 0.3129, 0.9467, 0.2446, 0.9465, 0.2455, 0.08984, 0.1113, 0.09038, 0.1101, 0.9467, 0.04234, 0.9469, 0.04291, 0.09021, 0.2446, 0.9465, 0.1774, 0.9465, 0.1778, 0.09027, 0.2455, 0.08984, 0.3129, 0.9467, 0.2446, 0.9465, 0.2455, 0.08984, 0.3125, 0.08934, 0.178, 0.02165, 0.2458, 0.0216, 0.2455, 0.08984, 0.1778, 0.09027, 0.1113, 0.09038, 0.1778, 0.09027, 0.1774, 0.9465, 0.1101, 0.9467, 0.1778, 0.09027, 0.2455, 0.08984, 0.2446, 0.9465, 0.1774, 0.9465, 0.1778, 0.09027, 0.178, 0.02165, 0.2458, 0.0216, 0.2455, 0.08984, 0.1101, 0.9467, 0.04234, 0.9469, 0.04291, 0.09021, 0.1113, 0.09038, 0.3129, 0.9467, 0.2446, 0.9465, 0.2455, 0.08984, 0.3125, 0.08934, 0.1778, 0.09027, 0.1774, 0.9465, 0.1101, 0.9467, 0.1113, 0.09038])
me_table.materials.append(mat_table)
me_table.use_remesh_preserve_volume = False
me_table.use_remesh_preserve_attributes = False
me_table.use_mirror_vertex_groups = False
me_table.update()

# ---- objects
ob_player = bpy.data.objects.new('player', me_playerpos)
ob_navmesh = bpy.data.objects.new('navMesh', me_navmesh)
ob_scene_door2_001 = bpy.data.objects.new('scene-door2.001', me_door2)
ob_scene_roundchair_002 = bpy.data.objects.new('scene-roundchair.002', me_roundchair)
ob_scene_roundchair_001 = bpy.data.objects.new('scene-roundchair.001', me_roundchair)
ob_scene_woodenbox_024 = bpy.data.objects.new('scene-woodenbox.024', me_woodenbox)
ob_scene_woodenbox_023 = bpy.data.objects.new('scene-woodenbox.023', me_woodenbox)
ob_scene_woodenbox_022 = bpy.data.objects.new('scene-woodenbox.022', me_woodenbox)
ob_scene_woodenbox_027 = bpy.data.objects.new('scene-woodenbox.027', me_woodenbox)
ob_scene_woodenbox_026 = bpy.data.objects.new('scene-woodenbox.026', me_woodenbox)
ob_scene_woodenbox_021 = bpy.data.objects.new('scene-woodenbox.021', me_woodenbox)
ob_scene_column_011 = bpy.data.objects.new('scene-column.011', me_column)
ob_scene_column_010 = bpy.data.objects.new('scene-column.010', me_column)
ob_scene_column_009 = bpy.data.objects.new('scene-column.009', me_column)
ob_scene_column_008 = bpy.data.objects.new('scene-column.008', me_column)
ob_scene_woodenbox_020 = bpy.data.objects.new('scene-woodenbox.020', me_woodenbox)
ob_scene_woodenbox_019 = bpy.data.objects.new('scene-woodenbox.019', me_woodenbox)
ob_scene_woodenbox_018 = bpy.data.objects.new('scene-woodenbox.018', me_woodenbox)
ob_scene_woodenbox_017 = bpy.data.objects.new('scene-woodenbox.017', me_woodenbox)
ob_scene_woodenbox_016 = bpy.data.objects.new('scene-woodenbox.016', me_woodenbox)
ob_scene_woodenbox_015 = bpy.data.objects.new('scene-woodenbox.015', me_woodenbox)
ob_scene_woodenbox_014 = bpy.data.objects.new('scene-woodenbox.014', me_woodenbox)
ob_scene_woodenbox_013 = bpy.data.objects.new('scene-woodenbox.013', me_woodenbox)
ob_scene_chair_005 = bpy.data.objects.new('scene-chair.005', me_chair)
ob_scene_chair_004 = bpy.data.objects.new('scene-chair.004', me_chair)
ob_scene_chair_003 = bpy.data.objects.new('scene-chair.003', me_chair)
ob_scene_chair_002 = bpy.data.objects.new('scene-chair.002', me_chair)
ob_scene_chair_001 = bpy.data.objects.new('scene-chair.001', me_chair)
ob_scene_woodenbox_012 = bpy.data.objects.new('scene-woodenbox.012', me_woodenbox)
ob_scene_woodenbox_011 = bpy.data.objects.new('scene-woodenbox.011', me_woodenbox)
ob_scene_woodenbox_010 = bpy.data.objects.new('scene-woodenbox.010', me_woodenbox)
ob_scene_woodenbox_009 = bpy.data.objects.new('scene-woodenbox.009', me_woodenbox)
ob_scene_woodenbox_008 = bpy.data.objects.new('scene-woodenbox.008', me_woodenbox)
ob_scene_woodenbox_007 = bpy.data.objects.new('scene-woodenbox.007', me_woodenbox)
ob_scene_woodenbox_006 = bpy.data.objects.new('scene-woodenbox.006', me_woodenbox)
ob_scene_woodenbox_005 = bpy.data.objects.new('scene-woodenbox.005', me_woodenbox)
ob_scene_woodenbox_004 = bpy.data.objects.new('scene-woodenbox.004', me_woodenbox)
ob_scene_woodenbox_003 = bpy.data.objects.new('scene-woodenbox.003', me_woodenbox)
ob_scene_woodenbox_002 = bpy.data.objects.new('scene-woodenbox.002', me_woodenbox)
ob_scene_woodenbox_001 = bpy.data.objects.new('scene-woodenbox.001', me_woodenbox)
ob_scene_door_005 = bpy.data.objects.new('scene-door.005', me_door)
ob_scene_door_004 = bpy.data.objects.new('scene-door.004', me_door)
ob_scene_staircase_003 = bpy.data.objects.new('scene-staircase.003', me_staircase)
ob_scene_staircase_002 = bpy.data.objects.new('scene-staircase.002', me_staircase)
ob_lamp_003 = bpy.data.objects.new('Lamp.003', light_spot_003)
ob_lamp_002 = bpy.data.objects.new('Lamp.002', light_spot_002)
ob_lamp_001 = bpy.data.objects.new('Lamp.001', light_spot_001)
ob_scene_door_003 = bpy.data.objects.new('scene-door.003', me_door)
ob_scene_door_002 = bpy.data.objects.new('scene-door.002', me_door)
ob_scene_door_001 = bpy.data.objects.new('scene-door.001', me_door)
ob_scene_staircase_001 = bpy.data.objects.new('scene-staircase.001', me_staircase)
ob_scene_column_007 = bpy.data.objects.new('scene-column.007', me_column)
ob_scene_column_006 = bpy.data.objects.new('scene-column.006', me_column)
ob_scene_column_005 = bpy.data.objects.new('scene-column.005', me_column)
ob_scene_column_004 = bpy.data.objects.new('scene-column.004', me_column)
ob_scene_column_003 = bpy.data.objects.new('scene-column.003', me_column)
ob_scene_column_002 = bpy.data.objects.new('scene-column.002', me_column)
ob_scene_column_001 = bpy.data.objects.new('scene-column.001', me_column)
ob_scene_wall_027 = bpy.data.objects.new('scene-wall.027', me_wall)
ob_scene_wall_026 = bpy.data.objects.new('scene-wall.026', me_wall)
ob_scene_wall_025 = bpy.data.objects.new('scene-wall.025', me_wall)
ob_scene_wall_024 = bpy.data.objects.new('scene-wall.024', me_wall)
ob_scene_floor8x8_011 = bpy.data.objects.new('scene-floor8x8.011', me_floor8x8)
ob_scene_floor8x8_010 = bpy.data.objects.new('scene-floor8x8.010', me_floor8x8)
ob_scene_floor8x8_009 = bpy.data.objects.new('scene-floor8x8.009', me_floor8x8)
ob_scene_wall_023 = bpy.data.objects.new('scene-wall.023', me_wall)
ob_scene_wall_022 = bpy.data.objects.new('scene-wall.022', me_wall)
ob_scene_wall_019 = bpy.data.objects.new('scene-wall.019', me_wall)
ob_scene_wall_018 = bpy.data.objects.new('scene-wall.018', me_wall)
ob_scene_wall_017 = bpy.data.objects.new('scene-wall.017', me_wall)
ob_scene_wall_015 = bpy.data.objects.new('scene-wall.015', me_wall)
ob_scene_wall_013 = bpy.data.objects.new('scene-wall.013', me_wall)
ob_scene_wall_012 = bpy.data.objects.new('scene-wall.012', me_wall)
ob_scene_wall_011 = bpy.data.objects.new('scene-wall.011', me_wall)
ob_scene_wall_010 = bpy.data.objects.new('scene-wall.010', me_wall)
ob_scene_wall_008 = bpy.data.objects.new('scene-wall.008', me_wall)
ob_scene_wall_006 = bpy.data.objects.new('scene-wall.006', me_wall)
ob_scene_wall_005 = bpy.data.objects.new('scene-wall.005', me_wall)
ob_scene_wall_004 = bpy.data.objects.new('scene-wall.004', me_wall)
ob_scene_wall_001 = bpy.data.objects.new('scene-wall.001', me_wall)
ob_scene_floor8x8_008 = bpy.data.objects.new('scene-floor8x8.008', me_floor8x8)
ob_scene_floor8x8_007 = bpy.data.objects.new('scene-floor8x8.007', me_floor8x8)
ob_scene_floor8x8_006 = bpy.data.objects.new('scene-floor8x8.006', me_floor8x8)
ob_scene_floor8x8_005 = bpy.data.objects.new('scene-floor8x8.005', me_floor8x8)
ob_scene_floor8x8_004 = bpy.data.objects.new('scene-floor8x8.004', me_floor8x8)
ob_scene_floor8x8_003 = bpy.data.objects.new('scene-floor8x8.003', me_floor8x8)
ob_scene_floor8x8_002 = bpy.data.objects.new('scene-floor8x8.002', me_floor8x8)
ob_scene_floor8x8_001 = bpy.data.objects.new('scene-floor8x8.001', me_floor8x8)
ob_lamp = bpy.data.objects.new('Lamp', light_spot)
ob_camera = bpy.data.objects.new('Camera', cam_camera)
ob_scene_floor8x8_013 = bpy.data.objects.new('scene-floor8x8.013', me_floor8x8)
ob_scene_wall_020 = bpy.data.objects.new('scene-wall.020', me_wall)
ob_scene_column = bpy.data.objects.new('scene-column', me_column)
ob_scene_staircase_004 = bpy.data.objects.new('scene-staircase.004', me_staircase)
ob_scene_door_006 = bpy.data.objects.new('scene-door.006', me_door)
ob_scene_woodenbox = bpy.data.objects.new('scene-woodenbox', me_woodenbox)
ob_scene_table_001 = bpy.data.objects.new('scene-table.001', me_table)
ob_scene_chair = bpy.data.objects.new('scene-chair', me_chair)
ob_scene_roundchair = bpy.data.objects.new('scene-roundchair', me_roundchair)
ob_scene_door2_002 = bpy.data.objects.new('scene-door2.002', me_door2)

# ---- transforms, parenting, visibility, modifiers, constraints
ob_player.location = (0.01353, -4.058, 0.8486)
ob_player.scale = (0.825, 0.825, 0.825)
ob_player.lock_rotations_4d = False
ob_player.empty_display_type = 'ARROWS'
ob_player.lineart.crease_threshold = 0.0
ob_navmesh.location = (5.103, -1.88, 0.01055)
ob_navmesh.lock_rotations_4d = False
ob_navmesh.empty_display_type = 'ARROWS'
ob_navmesh.lineart.crease_threshold = 0.0
ob_scene_door2_001.location = (-2.0, -20.0, 1.85)
ob_scene_door2_001.lock_rotations_4d = False
ob_scene_door2_001.empty_display_type = 'ARROWS'
ob_scene_door2_001.color = (0.0, 0.0, 0.0, 1.0)
ob_scene_door2_001.lineart.crease_threshold = 0.0
ob_scene_roundchair_002.location = (-1.762, -9.233, 0.27)
ob_scene_roundchair_002.lock_rotations_4d = False
ob_scene_roundchair_002.empty_display_type = 'ARROWS'
ob_scene_roundchair_002.lineart.crease_threshold = 0.0
ob_scene_roundchair_001.location = (-2.673, -7.897, 0.27)
ob_scene_roundchair_001.lock_rotations_4d = False
ob_scene_roundchair_001.empty_display_type = 'ARROWS'
ob_scene_roundchair_001.lineart.crease_threshold = 0.0
ob_scene_woodenbox_024.location = (-8.779, -18.69, 1.05)
ob_scene_woodenbox_024.rotation_euler = (0.0, -0.0, 3.142)
ob_scene_woodenbox_024.lock_rotations_4d = False
ob_scene_woodenbox_024.empty_display_type = 'ARROWS'
ob_scene_woodenbox_024.color = (0.0, 0.0, 0.0, 1.0)
ob_scene_woodenbox_024.lineart.crease_threshold = 0.0
ob_scene_woodenbox_023.location = (-8.779, -17.99, 1.05)
ob_scene_woodenbox_023.rotation_euler = (0.0, -0.0, 3.142)
ob_scene_woodenbox_023.lock_rotations_4d = False
ob_scene_woodenbox_023.empty_display_type = 'ARROWS'
ob_scene_woodenbox_023.color = (0.0, 0.0, 0.0, 1.0)
ob_scene_woodenbox_023.lineart.crease_threshold = 0.0
ob_scene_woodenbox_022.location = (-8.779, -17.99, 0.35)
ob_scene_woodenbox_022.rotation_euler = (0.0, -0.0, 3.142)
ob_scene_woodenbox_022.lock_rotations_4d = False
ob_scene_woodenbox_022.empty_display_type = 'ARROWS'
ob_scene_woodenbox_022.color = (0.0, 0.0, 0.0, 1.0)
ob_scene_woodenbox_022.lineart.crease_threshold = 0.0
ob_scene_woodenbox_027.location = (-8.772, -19.39, 0.35)
ob_scene_woodenbox_027.rotation_euler = (0.0, -0.0, 3.142)
ob_scene_woodenbox_027.lock_rotations_4d = False
ob_scene_woodenbox_027.empty_display_type = 'ARROWS'
ob_scene_woodenbox_027.color = (0.0, 0.0, 0.0, 1.0)
ob_scene_woodenbox_027.lineart.crease_threshold = 0.0
ob_scene_woodenbox_026.location = (-8.779, -18.69, 0.35)
ob_scene_woodenbox_026.rotation_euler = (0.0, -0.0, 3.142)
ob_scene_woodenbox_026.lock_rotations_4d = False
ob_scene_woodenbox_026.empty_display_type = 'ARROWS'
ob_scene_woodenbox_026.color = (0.0, 0.0, 0.0, 1.0)
ob_scene_woodenbox_026.lineart.crease_threshold = 0.0
ob_scene_woodenbox_021.location = (-8.07, -18.0, 0.35)
ob_scene_woodenbox_021.rotation_euler = (0.0, -0.0, 3.142)
ob_scene_woodenbox_021.lock_rotations_4d = False
ob_scene_woodenbox_021.empty_display_type = 'ARROWS'
ob_scene_woodenbox_021.color = (0.0, 0.0, 0.0, 1.0)
ob_scene_woodenbox_021.lineart.crease_threshold = 0.0
ob_scene_column_011.location = (-10.0, -8.0, 1.4)
ob_scene_column_011.lock_rotations_4d = False
ob_scene_column_011.empty_display_type = 'ARROWS'
ob_scene_column_011.color = (0.0, 0.0, 0.0, 1.0)
ob_scene_column_011.lineart.crease_threshold = 0.0
ob_scene_column_010.location = (-10.0, 0.0, 1.4)
ob_scene_column_010.lock_rotations_4d = False
ob_scene_column_010.empty_display_type = 'ARROWS'
ob_scene_column_010.color = (0.0, 0.0, 0.0, 1.0)
ob_scene_column_010.lineart.crease_threshold = 0.0
ob_scene_column_009.location = (10.0, -8.0, 1.4)
ob_scene_column_009.lock_rotations_4d = False
ob_scene_column_009.empty_display_type = 'ARROWS'
ob_scene_column_009.color = (0.0, 0.0, 0.0, 1.0)
ob_scene_column_009.lineart.crease_threshold = 0.0
ob_scene_column_008.location = (10.0, 0.0, 1.4)
ob_scene_column_008.lock_rotations_4d = False
ob_scene_column_008.empty_display_type = 'ARROWS'
ob_scene_column_008.color = (0.0, 0.0, 0.0, 1.0)
ob_scene_column_008.lineart.crease_threshold = 0.0
ob_scene_woodenbox_020.location = (8.763, -19.36, 0.35)
ob_scene_woodenbox_020.rotation_euler = (0.0, -0.0, -3.142)
ob_scene_woodenbox_020.lock_rotations_4d = False
ob_scene_woodenbox_020.empty_display_type = 'ARROWS'
ob_scene_woodenbox_020.color = (0.0, 0.0, 0.0, 1.0)
ob_scene_woodenbox_020.lineart.crease_threshold = 0.0
ob_scene_woodenbox_019.location = (8.763, -18.66, 0.35)
ob_scene_woodenbox_019.rotation_euler = (0.0, -0.0, -3.142)
ob_scene_woodenbox_019.lock_rotations_4d = False
ob_scene_woodenbox_019.empty_display_type = 'ARROWS'
ob_scene_woodenbox_019.color = (0.0, 0.0, 0.0, 1.0)
ob_scene_woodenbox_019.lineart.crease_threshold = 0.0
ob_scene_woodenbox_018.location = (8.062, -19.35, 0.35)
ob_scene_woodenbox_018.rotation_euler = (0.0, -0.0, -3.142)
ob_scene_woodenbox_018.lock_rotations_4d = False
ob_scene_woodenbox_018.empty_display_type = 'ARROWS'
ob_scene_woodenbox_018.color = (0.0, 0.0, 0.0, 1.0)
ob_scene_woodenbox_018.lineart.crease_threshold = 0.0
ob_scene_woodenbox_017.location = (8.054, -18.65, 0.35)
ob_scene_woodenbox_017.rotation_euler = (0.0, -0.0, -3.142)
ob_scene_woodenbox_017.lock_rotations_4d = False
ob_scene_woodenbox_017.empty_display_type = 'ARROWS'
ob_scene_woodenbox_017.color = (0.0, 0.0, 0.0, 1.0)
ob_scene_woodenbox_017.lineart.crease_threshold = 0.0
ob_scene_woodenbox_016.location = (8.062, -19.35, 1.05)
ob_scene_woodenbox_016.rotation_euler = (0.0, -0.0, -3.142)
ob_scene_woodenbox_016.lock_rotations_4d = False
ob_scene_woodenbox_016.empty_display_type = 'ARROWS'
ob_scene_woodenbox_016.color = (0.0, 0.0, 0.0, 1.0)
ob_scene_woodenbox_016.lineart.crease_threshold = 0.0
ob_scene_woodenbox_015.location = (8.763, -18.66, 1.05)
ob_scene_woodenbox_015.rotation_euler = (0.0, -0.0, -3.142)
ob_scene_woodenbox_015.lock_rotations_4d = False
ob_scene_woodenbox_015.empty_display_type = 'ARROWS'
ob_scene_woodenbox_015.color = (0.0, 0.0, 0.0, 1.0)
ob_scene_woodenbox_015.lineart.crease_threshold = 0.0
ob_scene_woodenbox_014.location = (8.763, -19.36, 1.75)
ob_scene_woodenbox_014.rotation_euler = (0.0, -0.0, -3.142)
ob_scene_woodenbox_014.lock_rotations_4d = False
ob_scene_woodenbox_014.empty_display_type = 'ARROWS'
ob_scene_woodenbox_014.color = (0.0, 0.0, 0.0, 1.0)
ob_scene_woodenbox_014.lineart.crease_threshold = 0.0
ob_scene_woodenbox_013.location = (8.763, -17.96, 0.35)
ob_scene_woodenbox_013.rotation_euler = (0.0, -0.0, -3.142)
ob_scene_woodenbox_013.lock_rotations_4d = False
ob_scene_woodenbox_013.empty_display_type = 'ARROWS'
ob_scene_woodenbox_013.color = (0.0, 0.0, 0.0, 1.0)
ob_scene_woodenbox_013.lineart.crease_threshold = 0.0
ob_scene_chair_005.location = (0.6946, -0.2823, 0.32)
ob_scene_chair_005.rotation_euler = (0.0, -0.0, -7.854)
ob_scene_chair_005.lock_rotations_4d = False
ob_scene_chair_005.empty_display_type = 'ARROWS'
ob_scene_chair_005.color = (0.0, 0.0, 0.0, 1.0)
ob_scene_chair_005.lineart.crease_threshold = 0.0
ob_scene_chair_004.location = (0.6644, 0.4425, 0.32)
ob_scene_chair_004.rotation_euler = (0.0, -0.0, -7.854)
ob_scene_chair_004.lock_rotations_4d = False
ob_scene_chair_004.empty_display_type = 'ARROWS'
ob_scene_chair_004.color = (0.0, 0.0, 0.0, 1.0)
ob_scene_chair_004.lineart.crease_threshold = 0.0
ob_scene_chair_003.location = (-0.9362, -0.3427, 0.32)
ob_scene_chair_003.rotation_euler = (0.0, -0.0, -5.295)
ob_scene_chair_003.lock_rotations_4d = False
ob_scene_chair_003.empty_display_type = 'ARROWS'
ob_scene_chair_003.color = (0.0, 0.0, 0.0, 1.0)
ob_scene_chair_003.lineart.crease_threshold = 0.0
ob_scene_chair_002.location = (-0.755, 0.4425, 0.32)
ob_scene_chair_002.rotation_euler = (0.0, -0.0, -4.712)
ob_scene_chair_002.lock_rotations_4d = False
ob_scene_chair_002.empty_display_type = 'ARROWS'
ob_scene_chair_002.color = (0.0, 0.0, 0.0, 1.0)
ob_scene_chair_002.lineart.crease_threshold = 0.0
ob_scene_chair_001.location = (0.0, -1.098, 0.32)
ob_scene_chair_001.rotation_euler = (0.0, -0.0, -3.142)
ob_scene_chair_001.lock_rotations_4d = False
ob_scene_chair_001.empty_display_type = 'ARROWS'
ob_scene_chair_001.color = (0.0, 0.0, 0.0, 1.0)
ob_scene_chair_001.lineart.crease_threshold = 0.0
ob_scene_woodenbox_012.location = (-8.804, 10.05, 0.35)
ob_scene_woodenbox_012.lock_rotations_4d = False
ob_scene_woodenbox_012.empty_display_type = 'ARROWS'
ob_scene_woodenbox_012.color = (0.0, 0.0, 0.0, 1.0)
ob_scene_woodenbox_012.lineart.crease_threshold = 0.0
ob_scene_woodenbox_011.location = (-8.804, 11.45, 1.75)
ob_scene_woodenbox_011.lock_rotations_4d = False
ob_scene_woodenbox_011.empty_display_type = 'ARROWS'
ob_scene_woodenbox_011.color = (0.0, 0.0, 0.0, 1.0)
ob_scene_woodenbox_011.lineart.crease_threshold = 0.0
ob_scene_woodenbox_010.location = (-8.804, 11.45, 1.05)
ob_scene_woodenbox_010.lock_rotations_4d = False
ob_scene_woodenbox_010.empty_display_type = 'ARROWS'
ob_scene_woodenbox_010.color = (0.0, 0.0, 0.0, 1.0)
ob_scene_woodenbox_010.lineart.crease_threshold = 0.0
ob_scene_woodenbox_009.location = (-8.804, 10.75, 1.05)
ob_scene_woodenbox_009.lock_rotations_4d = False
ob_scene_woodenbox_009.empty_display_type = 'ARROWS'
ob_scene_woodenbox_009.color = (0.0, 0.0, 0.0, 1.0)
ob_scene_woodenbox_009.lineart.crease_threshold = 0.0
ob_scene_woodenbox_008.location = (-8.102, 11.44, 1.05)
ob_scene_woodenbox_008.lock_rotations_4d = False
ob_scene_woodenbox_008.empty_display_type = 'ARROWS'
ob_scene_woodenbox_008.color = (0.0, 0.0, 0.0, 1.0)
ob_scene_woodenbox_008.lineart.crease_threshold = 0.0
ob_scene_woodenbox_007.location = (-8.095, 10.74, 0.35)
ob_scene_woodenbox_007.lock_rotations_4d = False
ob_scene_woodenbox_007.empty_display_type = 'ARROWS'
ob_scene_woodenbox_007.color = (0.0, 0.0, 0.0, 1.0)
ob_scene_woodenbox_007.lineart.crease_threshold = 0.0
ob_scene_woodenbox_006.location = (-8.102, 11.44, 0.35)
ob_scene_woodenbox_006.lock_rotations_4d = False
ob_scene_woodenbox_006.empty_display_type = 'ARROWS'
ob_scene_woodenbox_006.color = (0.0, 0.0, 0.0, 1.0)
ob_scene_woodenbox_006.lineart.crease_threshold = 0.0
ob_scene_woodenbox_005.location = (-8.804, 10.75, 0.35)
ob_scene_woodenbox_005.lock_rotations_4d = False
ob_scene_woodenbox_005.empty_display_type = 'ARROWS'
ob_scene_woodenbox_005.color = (0.0, 0.0, 0.0, 1.0)
ob_scene_woodenbox_005.lineart.crease_threshold = 0.0
ob_scene_woodenbox_004.location = (-8.804, 11.45, 0.35)
ob_scene_woodenbox_004.lock_rotations_4d = False
ob_scene_woodenbox_004.empty_display_type = 'ARROWS'
ob_scene_woodenbox_004.color = (0.0, 0.0, 0.0, 1.0)
ob_scene_woodenbox_004.lineart.crease_threshold = 0.0
ob_scene_woodenbox_003.location = (-10.57, -3.622, 0.35)
ob_scene_woodenbox_003.rotation_euler = (0.0, -0.0, -0.7854)
ob_scene_woodenbox_003.lock_rotations_4d = False
ob_scene_woodenbox_003.empty_display_type = 'ARROWS'
ob_scene_woodenbox_003.color = (0.0, 0.0, 0.0, 1.0)
ob_scene_woodenbox_003.lineart.crease_threshold = 0.0
ob_scene_woodenbox_002.location = (-11.45, -3.629, 1.05)
ob_scene_woodenbox_002.lock_rotations_4d = False
ob_scene_woodenbox_002.empty_display_type = 'ARROWS'
ob_scene_woodenbox_002.color = (0.0, 0.0, 0.0, 1.0)
ob_scene_woodenbox_002.lineart.crease_threshold = 0.0
ob_scene_woodenbox_001.location = (-11.45, -3.293, 0.35)
ob_scene_woodenbox_001.lock_rotations_4d = False
ob_scene_woodenbox_001.empty_display_type = 'ARROWS'
ob_scene_woodenbox_001.color = (0.0, 0.0, 0.0, 1.0)
ob_scene_woodenbox_001.lineart.crease_threshold = 0.0
ob_scene_door_005.location = (-2.0, 12.0, 1.85)
ob_scene_door_005.lock_rotations_4d = False
ob_scene_door_005.empty_display_type = 'ARROWS'
ob_scene_door_005.color = (0.0, 0.0, 0.0, 1.0)
ob_scene_door_005.lineart.crease_threshold = 0.0
ob_scene_door_004.location = (2.0, 12.0, 1.85)
ob_scene_door_004.lock_rotations_4d = False
ob_scene_door_004.empty_display_type = 'ARROWS'
ob_scene_door_004.color = (0.0, 0.0, 0.0, 1.0)
ob_scene_door_004.lineart.crease_threshold = 0.0
ob_scene_staircase_003.location = (10.5, -17.47, 1.4)
ob_scene_staircase_003.rotation_euler = (0.0, -0.0, 3.142)
ob_scene_staircase_003.lock_rotations_4d = False
ob_scene_staircase_003.empty_display_type = 'ARROWS'
ob_scene_staircase_003.color = (0.0, 0.0, 0.0, 1.0)
ob_scene_staircase_003.lineart.crease_threshold = 0.0
ob_scene_staircase_002.location = (-10.5, -17.47, 1.4)
ob_scene_staircase_002.rotation_euler = (0.0, -0.0, 3.142)
ob_scene_staircase_002.lock_rotations_4d = False
ob_scene_staircase_002.empty_display_type = 'ARROWS'
ob_scene_staircase_002.color = (0.0, 0.0, 0.0, 1.0)
ob_scene_staircase_002.lineart.crease_threshold = 0.0
ob_lamp_003.location = (11.02, -9.659, 5.904)
ob_lamp_003.rotation_euler = (0.6503, 0.05522, 1.866)
ob_lamp_003.lock_rotations_4d = False
ob_lamp_003.empty_display_type = 'ARROWS'
ob_lamp_003.color = (0.0, 0.0, 0.0, 0.0)
ob_lamp_003.lineart.crease_threshold = 0.0
ob_lamp_002.location = (-7.881, -15.48, 5.904)
ob_lamp_002.rotation_euler = (0.6503, 0.05522, 1.866)
ob_lamp_002.lock_rotations_4d = False
ob_lamp_002.empty_display_type = 'ARROWS'
ob_lamp_002.color = (0.0, 0.0, 0.0, 0.0)
ob_lamp_002.lineart.crease_threshold = 0.0
ob_lamp_001.location = (-6.588, 0.3591, 5.904)
ob_lamp_001.rotation_euler = (0.6503, 0.05522, 1.866)
ob_lamp_001.lock_rotations_4d = False
ob_lamp_001.empty_display_type = 'ARROWS'
ob_lamp_001.color = (0.0, 0.0, 0.0, 0.0)
ob_lamp_001.lineart.crease_threshold = 0.0
ob_scene_door_003.location = (-12.0, 2.0, 1.85)
ob_scene_door_003.rotation_euler = (0.0, 0.0, 1.571)
ob_scene_door_003.lock_rotations_4d = False
ob_scene_door_003.empty_display_type = 'ARROWS'
ob_scene_door_003.color = (0.0, 0.0, 0.0, 1.0)
ob_scene_door_003.lineart.crease_threshold = 0.0
ob_scene_door_002.location = (12.0, 2.0, 1.85)
ob_scene_door_002.rotation_euler = (0.0, 0.0, 1.571)
ob_scene_door_002.lock_rotations_4d = False
ob_scene_door_002.empty_display_type = 'ARROWS'
ob_scene_door_002.color = (0.0, 0.0, 0.0, 1.0)
ob_scene_door_002.lineart.crease_threshold = 0.0
ob_scene_door_001.location = (12.0, -6.0, 1.85)
ob_scene_door_001.rotation_euler = (0.0, 0.0, 1.571)
ob_scene_door_001.lock_rotations_4d = False
ob_scene_door_001.empty_display_type = 'ARROWS'
ob_scene_door_001.color = (0.0, 0.0, 0.0, 1.0)
ob_scene_door_001.lineart.crease_threshold = 0.0
ob_scene_staircase_001.location = (10.5, 9.6, 1.4)
ob_scene_staircase_001.lock_rotations_4d = False
ob_scene_staircase_001.empty_display_type = 'ARROWS'
ob_scene_staircase_001.color = (0.0, 0.0, 0.0, 1.0)
ob_scene_staircase_001.lineart.crease_threshold = 0.0
ob_scene_column_007.location = (4.0, 8.0, 1.4)
ob_scene_column_007.lock_rotations_4d = False
ob_scene_column_007.empty_display_type = 'ARROWS'
ob_scene_column_007.color = (0.0, 0.0, 0.0, 1.0)
ob_scene_column_007.lineart.crease_threshold = 0.0
ob_scene_column_006.location = (-4.0, 8.0, 1.4)
ob_scene_column_006.lock_rotations_4d = False
ob_scene_column_006.empty_display_type = 'ARROWS'
ob_scene_column_006.color = (0.0, 0.0, 0.0, 1.0)
ob_scene_column_006.lineart.crease_threshold = 0.0
ob_scene_column_005.location = (-4.0, 0.0, 1.4)
ob_scene_column_005.lock_rotations_4d = False
ob_scene_column_005.empty_display_type = 'ARROWS'
ob_scene_column_005.color = (0.0, 0.0, 0.0, 1.0)
ob_scene_column_005.lineart.crease_threshold = 0.0
ob_scene_column_004.location = (4.0, 0.0, 1.4)
ob_scene_column_004.lock_rotations_4d = False
ob_scene_column_004.empty_display_type = 'ARROWS'
ob_scene_column_004.color = (0.0, 0.0, 0.0, 1.0)
ob_scene_column_004.lineart.crease_threshold = 0.0
ob_scene_column_003.location = (4.0, -8.0, 1.4)
ob_scene_column_003.lock_rotations_4d = False
ob_scene_column_003.empty_display_type = 'ARROWS'
ob_scene_column_003.color = (0.0, 0.0, 0.0, 1.0)
ob_scene_column_003.lineart.crease_threshold = 0.0
ob_scene_column_002.location = (-4.0, -8.0, 1.4)
ob_scene_column_002.lock_rotations_4d = False
ob_scene_column_002.empty_display_type = 'ARROWS'
ob_scene_column_002.color = (0.0, 0.0, 0.0, 1.0)
ob_scene_column_002.lineart.crease_threshold = 0.0
ob_scene_column_001.location = (-4.0, -16.0, 1.4)
ob_scene_column_001.lock_rotations_4d = False
ob_scene_column_001.empty_display_type = 'ARROWS'
ob_scene_column_001.color = (0.0, 0.0, 0.0, 1.0)
ob_scene_column_001.lineart.crease_threshold = 0.0
ob_scene_wall_027.location = (12.0, -18.0, 1.4)
ob_scene_wall_027.rotation_euler = (0.0, -0.0, -1.571)
ob_scene_wall_027.lock_rotations_4d = False
ob_scene_wall_027.empty_display_type = 'ARROWS'
ob_scene_wall_027.color = (0.0, 0.0, 0.0, 1.0)
ob_scene_wall_027.lineart.crease_threshold = 0.0
ob_scene_wall_026.location = (12.0, -14.0, 1.4)
ob_scene_wall_026.rotation_euler = (0.0, -0.0, -1.571)
ob_scene_wall_026.lock_rotations_4d = False
ob_scene_wall_026.empty_display_type = 'ARROWS'
ob_scene_wall_026.color = (0.0, 0.0, 0.0, 1.0)
ob_scene_wall_026.lineart.crease_threshold = 0.0
ob_scene_wall_025.location = (-12.0, -14.0, 1.4)
ob_scene_wall_025.rotation_euler = (0.0, -0.0, -1.571)
ob_scene_wall_025.lock_rotations_4d = False
ob_scene_wall_025.empty_display_type = 'ARROWS'
ob_scene_wall_025.color = (0.0, 0.0, 0.0, 1.0)
ob_scene_wall_025.lineart.crease_threshold = 0.0
ob_scene_wall_024.location = (-12.0, -18.0, 1.4)
ob_scene_wall_024.rotation_euler = (0.0, -0.0, -1.571)
ob_scene_wall_024.lock_rotations_4d = False
ob_scene_wall_024.empty_display_type = 'ARROWS'
ob_scene_wall_024.color = (0.0, 0.0, 0.0, 1.0)
ob_scene_wall_024.lineart.crease_threshold = 0.0
ob_scene_floor8x8_011.location = (8.0, -16.0, 0.0)
ob_scene_floor8x8_011.lock_rotations_4d = False
ob_scene_floor8x8_011.empty_display_type = 'ARROWS'
ob_scene_floor8x8_011.lineart.crease_threshold = 0.0
ob_scene_floor8x8_010.location = (-8.0, -16.0, 0.0)
ob_scene_floor8x8_010.lock_rotations_4d = False
ob_scene_floor8x8_010.empty_display_type = 'ARROWS'
ob_scene_floor8x8_010.lineart.crease_threshold = 0.0
ob_scene_floor8x8_009.location = (0.0, -16.0, 0.0)
ob_scene_floor8x8_009.lock_rotations_4d = False
ob_scene_floor8x8_009.empty_display_type = 'ARROWS'
ob_scene_floor8x8_009.lineart.crease_threshold = 0.0
ob_scene_wall_023.location = (10.0, -20.0, 1.4)
ob_scene_wall_023.rotation_euler = (0.0, 0.0, -3.142)
ob_scene_wall_023.lock_rotations_4d = False
ob_scene_wall_023.empty_display_type = 'ARROWS'
ob_scene_wall_023.color = (0.0, 0.0, 0.0, 1.0)
ob_scene_wall_023.lineart.crease_threshold = 0.0
ob_scene_wall_022.location = (6.0, -20.0, 1.4)
ob_scene_wall_022.rotation_euler = (0.0, 0.0, -3.142)
ob_scene_wall_022.lock_rotations_4d = False
ob_scene_wall_022.empty_display_type = 'ARROWS'
ob_scene_wall_022.color = (0.0, 0.0, 0.0, 1.0)
ob_scene_wall_022.lineart.crease_threshold = 0.0
ob_scene_wall_019.location = (-6.0, -20.0, 1.4)
ob_scene_wall_019.rotation_euler = (0.0, 0.0, -3.142)
ob_scene_wall_019.lock_rotations_4d = False
ob_scene_wall_019.empty_display_type = 'ARROWS'
ob_scene_wall_019.color = (0.0, 0.0, 0.0, 1.0)
ob_scene_wall_019.lineart.crease_threshold = 0.0
ob_scene_wall_018.location = (-10.0, -20.0, 1.4)
ob_scene_wall_018.rotation_euler = (0.0, 0.0, -3.142)
ob_scene_wall_018.lock_rotations_4d = False
ob_scene_wall_018.empty_display_type = 'ARROWS'
ob_scene_wall_018.color = (0.0, 0.0, 0.0, 1.0)
ob_scene_wall_018.lineart.crease_threshold = 0.0
ob_scene_wall_017.location = (-12.0, -10.0, 1.4)
ob_scene_wall_017.rotation_euler = (0.0, -0.0, -1.571)
ob_scene_wall_017.lock_rotations_4d = False
ob_scene_wall_017.empty_display_type = 'ARROWS'
ob_scene_wall_017.color = (0.0, 0.0, 0.0, 1.0)
ob_scene_wall_017.lineart.crease_threshold = 0.0
ob_scene_wall_015.location = (-12.0, -2.0, 1.4)
ob_scene_wall_015.rotation_euler = (0.0, -0.0, -1.571)
ob_scene_wall_015.lock_rotations_4d = False
ob_scene_wall_015.empty_display_type = 'ARROWS'
ob_scene_wall_015.color = (0.0, 0.0, 0.0, 1.0)
ob_scene_wall_015.lineart.crease_threshold = 0.0
ob_scene_wall_013.location = (-12.0, 6.0, 1.4)
ob_scene_wall_013.rotation_euler = (0.0, -0.0, -1.571)
ob_scene_wall_013.lock_rotations_4d = False
ob_scene_wall_013.empty_display_type = 'ARROWS'
ob_scene_wall_013.color = (0.0, 0.0, 0.0, 1.0)
ob_scene_wall_013.lineart.crease_threshold = 0.0
ob_scene_wall_012.location = (-12.0, 10.0, 1.4)
ob_scene_wall_012.rotation_euler = (0.0, -0.0, -1.571)
ob_scene_wall_012.lock_rotations_4d = False
ob_scene_wall_012.empty_display_type = 'ARROWS'
ob_scene_wall_012.color = (0.0, 0.0, 0.0, 1.0)
ob_scene_wall_012.lineart.crease_threshold = 0.0
ob_scene_wall_011.location = (12.0, 10.0, 1.4)
ob_scene_wall_011.rotation_euler = (0.0, -0.0, -1.571)
ob_scene_wall_011.lock_rotations_4d = False
ob_scene_wall_011.empty_display_type = 'ARROWS'
ob_scene_wall_011.color = (0.0, 0.0, 0.0, 1.0)
ob_scene_wall_011.lineart.crease_threshold = 0.0
ob_scene_wall_010.location = (12.0, 6.0, 1.4)
ob_scene_wall_010.rotation_euler = (0.0, -0.0, -1.571)
ob_scene_wall_010.lock_rotations_4d = False
ob_scene_wall_010.empty_display_type = 'ARROWS'
ob_scene_wall_010.color = (0.0, 0.0, 0.0, 1.0)
ob_scene_wall_010.lineart.crease_threshold = 0.0
ob_scene_wall_008.location = (12.0, -2.0, 1.4)
ob_scene_wall_008.rotation_euler = (0.0, -0.0, -1.571)
ob_scene_wall_008.lock_rotations_4d = False
ob_scene_wall_008.empty_display_type = 'ARROWS'
ob_scene_wall_008.color = (0.0, 0.0, 0.0, 1.0)
ob_scene_wall_008.lineart.crease_threshold = 0.0
ob_scene_wall_006.location = (12.0, -10.0, 1.4)
ob_scene_wall_006.rotation_euler = (0.0, -0.0, -1.571)
ob_scene_wall_006.lock_rotations_4d = False
ob_scene_wall_006.empty_display_type = 'ARROWS'
ob_scene_wall_006.color = (0.0, 0.0, 0.0, 1.0)
ob_scene_wall_006.lineart.crease_threshold = 0.0
ob_scene_wall_005.location = (10.0, 12.0, 1.4)
ob_scene_wall_005.lock_rotations_4d = False
ob_scene_wall_005.empty_display_type = 'ARROWS'
ob_scene_wall_005.color = (0.0, 0.0, 0.0, 1.0)
ob_scene_wall_005.lineart.crease_threshold = 0.0
ob_scene_wall_004.location = (6.0, 12.0, 1.4)
ob_scene_wall_004.lock_rotations_4d = False
ob_scene_wall_004.empty_display_type = 'ARROWS'
ob_scene_wall_004.color = (0.0, 0.0, 0.0, 1.0)
ob_scene_wall_004.lineart.crease_threshold = 0.0
ob_scene_wall_001.location = (-6.0, 12.0, 1.4)
ob_scene_wall_001.lock_rotations_4d = False
ob_scene_wall_001.empty_display_type = 'ARROWS'
ob_scene_wall_001.color = (0.0, 0.0, 0.0, 1.0)
ob_scene_wall_001.lineart.crease_threshold = 0.0
ob_scene_floor8x8_008.location = (8.0, 8.0, 0.0)
ob_scene_floor8x8_008.lock_rotations_4d = False
ob_scene_floor8x8_008.empty_display_type = 'ARROWS'
ob_scene_floor8x8_008.lineart.crease_threshold = 0.0
ob_scene_floor8x8_007.location = (-8.0, 8.0, 0.0)
ob_scene_floor8x8_007.lock_rotations_4d = False
ob_scene_floor8x8_007.empty_display_type = 'ARROWS'
ob_scene_floor8x8_007.lineart.crease_threshold = 0.0
ob_scene_floor8x8_006.location = (0.0, 8.0, 0.0)
ob_scene_floor8x8_006.lock_rotations_4d = False
ob_scene_floor8x8_006.empty_display_type = 'ARROWS'
ob_scene_floor8x8_006.lineart.crease_threshold = 0.0
ob_scene_floor8x8_005.location = (0.0, -8.0, 0.0)
ob_scene_floor8x8_005.lock_rotations_4d = False
ob_scene_floor8x8_005.empty_display_type = 'ARROWS'
ob_scene_floor8x8_005.lineart.crease_threshold = 0.0
ob_scene_floor8x8_004.location = (-8.0, -8.0, 0.0)
ob_scene_floor8x8_004.lock_rotations_4d = False
ob_scene_floor8x8_004.empty_display_type = 'ARROWS'
ob_scene_floor8x8_004.lineart.crease_threshold = 0.0
ob_scene_floor8x8_003.location = (8.0, -8.0, 0.0)
ob_scene_floor8x8_003.lock_rotations_4d = False
ob_scene_floor8x8_003.empty_display_type = 'ARROWS'
ob_scene_floor8x8_003.lineart.crease_threshold = 0.0
ob_scene_floor8x8_002.location = (8.0, 0.0, 0.0)
ob_scene_floor8x8_002.lock_rotations_4d = False
ob_scene_floor8x8_002.empty_display_type = 'ARROWS'
ob_scene_floor8x8_002.lineart.crease_threshold = 0.0
ob_scene_floor8x8_001.location = (-8.0, 0.0, 0.0)
ob_scene_floor8x8_001.lock_rotations_4d = False
ob_scene_floor8x8_001.empty_display_type = 'ARROWS'
ob_scene_floor8x8_001.lineart.crease_threshold = 0.0
ob_lamp.location = (6.177, 6.176, 5.904)
ob_lamp.rotation_euler = (0.6503, 0.05522, 1.866)
ob_lamp.lock_rotations_4d = False
ob_lamp.empty_display_type = 'ARROWS'
ob_lamp.color = (0.0, 0.0, 0.0, 0.0)
ob_lamp.lineart.crease_threshold = 0.0
ob_camera.location = (17.3, -24.78, 7.257)
ob_camera.rotation_euler = (1.311, -0.04399, 0.8033)
ob_camera.lock_rotations_4d = False
ob_camera.empty_display_type = 'ARROWS'
ob_camera.color = (0.0, 0.0, 0.0, 0.0)
ob_camera.display_type = 'WIRE'
ob_camera.lineart.crease_threshold = 0.0
ob_scene_floor8x8_013.location = (0.0, 0.0, 0.0)
ob_scene_floor8x8_013.lock_rotations_4d = False
ob_scene_floor8x8_013.empty_display_type = 'ARROWS'
ob_scene_floor8x8_013.lineart.crease_threshold = 0.0
ob_scene_wall_020.location = (-10.0, 12.0, 1.4)
ob_scene_wall_020.lock_rotations_4d = False
ob_scene_wall_020.empty_display_type = 'ARROWS'
ob_scene_wall_020.color = (0.0, 0.0, 0.0, 1.0)
ob_scene_wall_020.lineart.crease_threshold = 0.0
ob_scene_column.location = (4.0, -16.0, 1.4)
ob_scene_column.lock_rotations_4d = False
ob_scene_column.empty_display_type = 'ARROWS'
ob_scene_column.color = (0.0, 0.0, 0.0, 1.0)
ob_scene_column.lineart.crease_threshold = 0.0
ob_scene_staircase_004.location = (-10.5, 9.6, 1.4)
ob_scene_staircase_004.lock_rotations_4d = False
ob_scene_staircase_004.empty_display_type = 'ARROWS'
ob_scene_staircase_004.color = (0.0, 0.0, 0.0, 1.0)
ob_scene_staircase_004.lineart.crease_threshold = 0.0
ob_scene_door_006.location = (-12.0, -6.0, 1.85)
ob_scene_door_006.rotation_euler = (0.0, 0.0, 1.571)
ob_scene_door_006.lock_rotations_4d = False
ob_scene_door_006.empty_display_type = 'ARROWS'
ob_scene_door_006.color = (0.0, 0.0, 0.0, 1.0)
ob_scene_door_006.lineart.crease_threshold = 0.0
ob_scene_woodenbox.location = (-11.45, -3.993, 0.35)
ob_scene_woodenbox.lock_rotations_4d = False
ob_scene_woodenbox.empty_display_type = 'ARROWS'
ob_scene_woodenbox.color = (0.0, 0.0, 0.0, 1.0)
ob_scene_woodenbox.lineart.crease_threshold = 0.0
ob_scene_table_001.location = (0.0, 0.0, 0.47)
ob_scene_table_001.rotation_euler = (0.0, -0.0, -1.571)
ob_scene_table_001.lock_rotations_4d = False
ob_scene_table_001.empty_display_type = 'ARROWS'
ob_scene_table_001.color = (0.0, 0.0, 0.0, 1.0)
ob_scene_table_001.lineart.crease_threshold = 0.0
ob_scene_chair.location = (0.0, 1.077, 0.32)
ob_scene_chair.lock_rotations_4d = False
ob_scene_chair.empty_display_type = 'ARROWS'
ob_scene_chair.color = (0.0, 0.0, 0.0, 1.0)
ob_scene_chair.lineart.crease_threshold = 0.0
ob_scene_roundchair.location = (-3.037, -9.537, 0.27)
ob_scene_roundchair.lock_rotations_4d = False
ob_scene_roundchair.empty_display_type = 'ARROWS'
ob_scene_roundchair.lineart.crease_threshold = 0.0
ob_scene_door2_002.location = (2.0, -20.0, 1.85)
ob_scene_door2_002.lock_rotations_4d = False
ob_scene_door2_002.empty_display_type = 'ARROWS'
ob_scene_door2_002.color = (0.0, 0.0, 0.0, 1.0)
ob_scene_door2_002.lineart.crease_threshold = 0.0

# ---- collection membership
col_collection_1.objects.link(ob_player)
col_collection_1.objects.link(ob_navmesh)
col_collection_1.objects.link(ob_scene_door2_001)
col_collection_1.objects.link(ob_scene_roundchair_002)
col_collection_1.objects.link(ob_scene_roundchair_001)
col_collection_1.objects.link(ob_scene_woodenbox_024)
col_collection_1.objects.link(ob_scene_woodenbox_023)
col_collection_1.objects.link(ob_scene_woodenbox_022)
col_collection_1.objects.link(ob_scene_woodenbox_027)
col_collection_1.objects.link(ob_scene_woodenbox_026)
col_collection_1.objects.link(ob_scene_woodenbox_021)
col_collection_1.objects.link(ob_scene_column_011)
col_collection_1.objects.link(ob_scene_column_010)
col_collection_1.objects.link(ob_scene_column_009)
col_collection_1.objects.link(ob_scene_column_008)
col_collection_1.objects.link(ob_scene_woodenbox_020)
col_collection_1.objects.link(ob_scene_woodenbox_019)
col_collection_1.objects.link(ob_scene_woodenbox_018)
col_collection_1.objects.link(ob_scene_woodenbox_017)
col_collection_1.objects.link(ob_scene_woodenbox_016)
col_collection_1.objects.link(ob_scene_woodenbox_015)
col_collection_1.objects.link(ob_scene_woodenbox_014)
col_collection_1.objects.link(ob_scene_woodenbox_013)
col_collection_1.objects.link(ob_scene_chair_005)
col_collection_1.objects.link(ob_scene_chair_004)
col_collection_1.objects.link(ob_scene_chair_003)
col_collection_1.objects.link(ob_scene_chair_002)
col_collection_1.objects.link(ob_scene_chair_001)
col_collection_1.objects.link(ob_scene_woodenbox_012)
col_collection_1.objects.link(ob_scene_woodenbox_011)
col_collection_1.objects.link(ob_scene_woodenbox_010)
col_collection_1.objects.link(ob_scene_woodenbox_009)
col_collection_1.objects.link(ob_scene_woodenbox_008)
col_collection_1.objects.link(ob_scene_woodenbox_007)
col_collection_1.objects.link(ob_scene_woodenbox_006)
col_collection_1.objects.link(ob_scene_woodenbox_005)
col_collection_1.objects.link(ob_scene_woodenbox_004)
col_collection_1.objects.link(ob_scene_woodenbox_003)
col_collection_1.objects.link(ob_scene_woodenbox_002)
col_collection_1.objects.link(ob_scene_woodenbox_001)
col_collection_1.objects.link(ob_scene_door_005)
col_collection_1.objects.link(ob_scene_door_004)
col_collection_1.objects.link(ob_scene_staircase_003)
col_collection_1.objects.link(ob_scene_staircase_002)
col_collection_1.objects.link(ob_lamp_003)
col_collection_1.objects.link(ob_lamp_002)
col_collection_1.objects.link(ob_lamp_001)
col_collection_1.objects.link(ob_scene_door_003)
col_collection_1.objects.link(ob_scene_door_002)
col_collection_1.objects.link(ob_scene_door_001)
col_collection_1.objects.link(ob_scene_staircase_001)
col_collection_1.objects.link(ob_scene_column_007)
col_collection_1.objects.link(ob_scene_column_006)
col_collection_1.objects.link(ob_scene_column_005)
col_collection_1.objects.link(ob_scene_column_004)
col_collection_1.objects.link(ob_scene_column_003)
col_collection_1.objects.link(ob_scene_column_002)
col_collection_1.objects.link(ob_scene_column_001)
col_collection_1.objects.link(ob_scene_wall_027)
col_collection_1.objects.link(ob_scene_wall_026)
col_collection_1.objects.link(ob_scene_wall_025)
col_collection_1.objects.link(ob_scene_wall_024)
col_collection_1.objects.link(ob_scene_floor8x8_011)
col_collection_1.objects.link(ob_scene_floor8x8_010)
col_collection_1.objects.link(ob_scene_floor8x8_009)
col_collection_1.objects.link(ob_scene_wall_023)
col_collection_1.objects.link(ob_scene_wall_022)
col_collection_1.objects.link(ob_scene_wall_019)
col_collection_1.objects.link(ob_scene_wall_018)
col_collection_1.objects.link(ob_scene_wall_017)
col_collection_1.objects.link(ob_scene_wall_015)
col_collection_1.objects.link(ob_scene_wall_013)
col_collection_1.objects.link(ob_scene_wall_012)
col_collection_1.objects.link(ob_scene_wall_011)
col_collection_1.objects.link(ob_scene_wall_010)
col_collection_1.objects.link(ob_scene_wall_008)
col_collection_1.objects.link(ob_scene_wall_006)
col_collection_1.objects.link(ob_scene_wall_005)
col_collection_1.objects.link(ob_scene_wall_004)
col_collection_1.objects.link(ob_scene_wall_001)
col_collection_1.objects.link(ob_scene_floor8x8_008)
col_collection_1.objects.link(ob_scene_floor8x8_007)
col_collection_1.objects.link(ob_scene_floor8x8_006)
col_collection_1.objects.link(ob_scene_floor8x8_005)
col_collection_1.objects.link(ob_scene_floor8x8_004)
col_collection_1.objects.link(ob_scene_floor8x8_003)
col_collection_1.objects.link(ob_scene_floor8x8_002)
col_collection_1.objects.link(ob_scene_floor8x8_001)
col_collection_1.objects.link(ob_lamp)
col_collection_1.objects.link(ob_camera)
col_collection_1.objects.link(ob_scene_floor8x8_013)
col_collection_1.objects.link(ob_scene_wall_020)
col_collection_1.objects.link(ob_scene_column)
col_collection_1.objects.link(ob_scene_staircase_004)
col_collection_1.objects.link(ob_scene_door_006)
col_collection_1.objects.link(ob_scene_woodenbox)
col_collection_1.objects.link(ob_scene_table_001)
col_collection_1.objects.link(ob_scene_chair)
col_collection_1.objects.link(ob_scene_roundchair)
col_collection_1.objects.link(ob_scene_door2_002)

# ---- scene / render settings (as saved in the file)
scene.camera = ob_camera
scene.frame_start = 1; scene.frame_end = 250; scene.frame_set(1)
scene.render.engine = 'BLENDER_EEVEE_NEXT'
scene.render.image_settings.file_format = 'JPEG'
scene.render.image_settings.color_mode = 'RGB'
scene.render.image_settings.compression = 90
scene.render.resolution_x = 1280
scene.render.resolution_y = 720
scene.render.pixel_aspect_x = 100.0
scene.render.pixel_aspect_y = 100.0
scene.render.fps = 25
scene.render.dither_intensity = 0.0
scene.render.use_compositing = False
scene.render.use_sequencer = False
scene.render.bake_margin = 2
scene.render.bake_bias = 0.0
scene.render.use_stamp_time = False
scene.render.use_stamp_date = False
scene.render.use_stamp_frame = False
scene.render.use_stamp_camera = False
scene.render.use_stamp_scene = False
scene.render.use_stamp_filename = False
scene.render.use_stamp_render_time = False
scene.render.stamp_font_size = 0
scene.cycles.use_denoising = False
scene.cycles.samples = 10
scene.cycles.sampling_pattern = 'TABULATED_SOBOL'
scene.cycles.light_sampling_threshold = 0.0
scene.cycles.use_adaptive_sampling = False
scene.cycles.use_light_tree = False
scene.cycles.blur_glossy = 0.0
scene.cycles.volume_bounces = 1
scene.cycles.pixel_filter_type = 'GAUSSIAN'
scene.cycles.sample_clamp_indirect = 0.0
scene.view_settings.view_transform = 'Raw'
bpy.context.view_layer.update()
